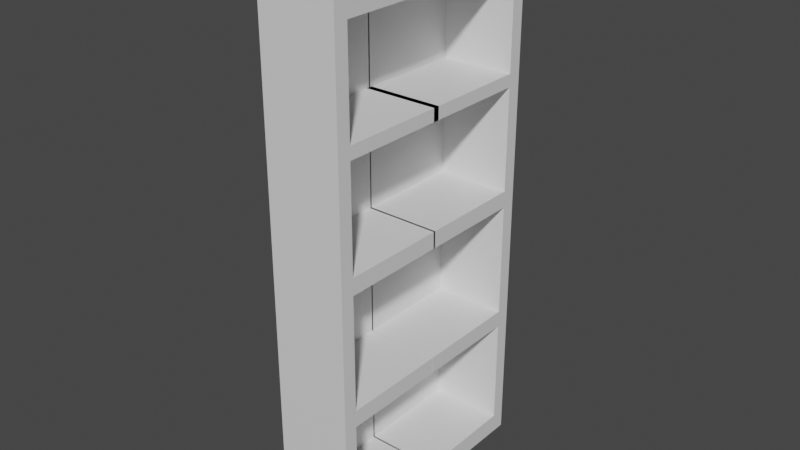 # Source: bookshelf2.blend  (saved by Blender 3.6.11; exported with 4.5.12 LTS)
import bpy
from mathutils import Matrix  # noqa: F401  (used for matrix-valued properties, if any)

bpy.ops.wm.read_factory_settings(use_empty=True)
scene = bpy.context.scene
scene.name = 'Scene'

# ---- collections
col_collection = bpy.data.collections.new('Collection'); scene.collection.children.link(col_collection)
col_collection_2 = bpy.data.collections.new('Collection 2'); scene.collection.children.link(col_collection_2)

# ---- materials (node trees are filled in below, after node groups)
mat_material = bpy.data.materials.new('Material')
mat_material.alpha_threshold = 0.0
mat_material.use_transparent_shadow = False
mat_material.roughness = 0.5
mat_material.line_color = (0.0, 0.0, 0.0, 1.0)

# ---- material node trees
mat_material.use_nodes = True; mat_material.node_tree.nodes.clear()
_N = mat_material.node_tree.nodes; _L = mat_material.node_tree.links
n0 = _N.new('ShaderNodeOutputMaterial'); n0.name = 'Material Output'; n0.location = (300, 300)
n1 = _N.new('ShaderNodeBsdfPrincipled'); n1.name = 'Principled BSDF'; n1.location = (10, 300)
n1.distribution = 'GGX'
n1.subsurface_method = 'RANDOM_WALK_SKIN'
n1.inputs[3].default_value = 1.45
n1.inputs[27].default_value = (0.0, 0.0, 0.0, 1.0)
n1.inputs[28].default_value = 1.0
_L.new(n1.outputs[0], n0.inputs[0])
n0.is_active_output = True

# ---- world
world_world = bpy.data.worlds.new('World'); scene.world = world_world
world_world.use_nodes = True; world_world.node_tree.nodes.clear()
_N = world_world.node_tree.nodes; _L = world_world.node_tree.links
n0 = _N.new('ShaderNodeOutputWorld'); n0.name = 'World Output'; n0.location = (300, 300)
n1 = _N.new('ShaderNodeBackground'); n1.name = 'Background'; n1.location = (10, 300)
n1.inputs[0].default_value = (0.05088, 0.05088, 0.05088, 1.0)
_L.new(n1.outputs[0], n0.inputs[0])
n0.is_active_output = True
world_world.color = (0.05088, 0.05088, 0.05088)
world_world.use_sun_shadow = False
world_world.sun_shadow_jitter_overblur = 0.0

# ---- meshes
me_cube = bpy.data.meshes.new('Cube')
me_cube.from_pydata([(1.589, 4.871, 0.1621), (-1.589, 4.871, 0.1621), (-1.589, 4.871, -0.1621), (-1.589, -0.02896, -0.1621), (1.589, -0.02896, 0.1621), (-1.589, -0.02896, 0.1621), (1.589, -0.02896, -0.1621), (-1.589, 4.311, 0.1621), (-1.589, 4.311, -0.1621), (1.589, 4.311, 0.1621), (-1.589, 4.311, 19.89), (-1.589, 4.871, 19.89), (1.589, 4.871, 19.89), (-1.391, 4.311, -0.1621), (-1.391, -0.02896, -0.1621), (-1.391, -0.02896, 0.1621), (-1.391, 4.311, 0.1621), (-1.589, -0.02896, 19.87), (-1.589, 4.311, 19.87), (-1.391, -0.02896, 19.87), (-1.391, 4.311, 19.87), (1.589, 4.311, 19.37), (-1.589, 4.311, 19.37), (-1.589, 4.871, 19.37), (1.589, 4.871, 19.37), (-1.589, -0.0784, 19.89), (1.589, -0.0784, 19.89), (1.589, -0.0784, 19.37), (-1.589, -0.0784, 19.37), (-1.589, 4.311, 15.37), (-1.589, 4.871, 15.37), (1.589, 4.871, 15.37), (1.589, 4.311, 15.37), (-1.589, 4.311, 14.86), (-1.589, 4.871, 14.86), (1.589, 4.871, 14.86), (1.589, 4.311, 14.86), (1.589, -0.1273, 14.86), (1.589, -0.1273, 15.37), (-1.589, -0.1273, 15.37), (-1.589, -0.1273, 14.86), (-1.589, 4.311, 10.67), (-1.589, 4.871, 10.67), (1.589, 4.871, 10.67), (1.589, 4.311, 10.67), (-1.589, 4.311, 9.992), (-1.589, 4.871, 9.992), (1.589, 4.871, 9.992), (1.589, 4.311, 9.992), (-1.589, 4.311, 5.318), (-1.589, 4.871, 5.318), (1.589, 4.871, 5.318), (1.589, 4.311, 5.318), (-1.589, 4.311, 4.633), (-1.589, 4.871, 4.633), (1.589, 4.871, 4.633), (1.589, 4.311, 4.633), (1.589, -0.04092, 9.992), (1.589, -0.04092, 10.67), (-1.589, -0.04092, 10.67), (-1.589, -0.04092, 9.992), (1.589, 0.009531, 4.633), (1.589, 0.009531, 5.318), (-1.589, 0.009531, 5.318), (-1.589, 0.009531, 4.633), (1.154, 4.871, 0.1621), (1.154, -0.02896, -0.1621), (1.154, 4.314, -0.1621), (1.154, 4.871, 19.89), (1.154, 4.871, 19.37), (1.154, -0.0784, 19.89), (1.154, -0.0784, 19.37), (1.154, 4.871, 15.37), (1.154, 4.871, 14.86), (1.154, -0.1273, 15.37), (1.154, -0.1273, 14.86), (1.154, 4.871, 10.67), (1.154, 4.871, 9.992), (1.154, 4.871, 5.318), (1.154, 4.871, 4.633), (1.154, -0.04092, 10.67), (1.154, -0.04092, 9.992), (1.154, 0.009531, 5.318), (1.154, 0.009531, 4.633), (1.277, 4.759, 21.33), (1.463, 4.759, 21.33), (1.463, 4.644, 21.33), (1.277, 4.647, 21.32), (1.589, 4.311, 20.43), (1.589, 4.871, 20.89), (1.589, 4.507, 20.44), (1.589, 4.535, 20.89), (1.589, 0.0348, 20.59), (1.589, 0.4758, 20.82), (1.589, 1.122, 20.72), (1.589, 1.508, 20.59), (1.589, 1.775, 20.36), (1.589, 1.988, 20.55), (1.589, 2.397, 20.67), (1.589, 2.949, 20.56), (1.589, 3.39, 20.33), (1.589, 3.634, 20.54), (1.589, 4.162, 20.54), (1.154, 4.871, 20.89), (1.154, 4.311, 20.42), (1.154, 4.172, 20.55), (1.154, 3.632, 20.53), (1.154, 3.388, 20.33), (1.154, 2.958, 20.55), (1.154, 2.401, 20.68), (1.154, 1.972, 20.54), (1.154, 1.776, 20.36), (1.154, 1.479, 20.61), (1.154, 1.14, 20.73), (1.154, 0.4715, 20.84), (1.154, 0.042, 20.58), (1.154, 4.544, 20.89), (1.154, 4.501, 20.42), (1.345, 4.834, 21.67), (1.345, 4.893, 21.61), (1.345, 4.924, 21.54), (1.345, 4.928, 21.5), (1.345, 4.924, 21.46), (1.345, 4.893, 21.38), (1.353, 4.76, 21.7), (1.36, 4.796, 21.69), (1.367, 4.831, 21.67), (1.373, 4.862, 21.65), (1.379, 4.888, 21.61), (1.382, 4.907, 21.58), (1.385, 4.92, 21.54), (1.385, 4.924, 21.5), (1.385, 4.92, 21.46), (1.382, 4.909, 21.42), (1.379, 4.89, 21.38), (1.373, 4.864, 21.35), (1.367, 4.833, 21.33), (1.36, 4.798, 21.31), (1.353, 4.76, 21.29), (1.36, 4.755, 21.7), (1.375, 4.791, 21.69), (1.389, 4.825, 21.67), (1.401, 4.854, 21.65), (1.411, 4.878, 21.61), (1.418, 4.896, 21.58), (1.423, 4.909, 21.54), (1.424, 4.912, 21.5), (1.423, 4.909, 21.46), (1.418, 4.898, 21.42), (1.411, 4.88, 21.38), (1.401, 4.856, 21.35), (1.389, 4.827, 21.33), (1.375, 4.794, 21.31), (1.36, 4.757, 21.29), (1.367, 4.752, 21.7), (1.389, 4.784, 21.69), (1.409, 4.814, 21.67), (1.427, 4.84, 21.65), (1.441, 4.862, 21.61), (1.452, 4.878, 21.58), (1.458, 4.888, 21.54), (1.46, 4.891, 21.5), (1.458, 4.888, 21.46), (1.452, 4.88, 21.42), (1.441, 4.864, 21.38), (1.427, 4.842, 21.35), (1.409, 4.816, 21.33), (1.389, 4.786, 21.31), (1.367, 4.754, 21.29), (1.373, 4.747, 21.7), (1.401, 4.774, 21.69), (1.427, 4.8, 21.67), (1.449, 4.822, 21.65), (1.467, 4.84, 21.61), (1.481, 4.854, 21.58), (1.489, 4.862, 21.54), (1.492, 4.865, 21.5), (1.489, 4.862, 21.46), (1.481, 4.854, 21.42), (1.467, 4.842, 21.38), (1.449, 4.824, 21.35), (1.427, 4.802, 21.33), (1.401, 4.776, 21.31), (1.373, 4.749, 21.29), (1.379, 4.74, 21.7), (1.411, 4.762, 21.69), (1.441, 4.782, 21.67), (1.467, 4.8, 21.65), (1.489, 4.814, 21.61), (1.505, 4.825, 21.58), (1.515, 4.831, 21.54), (1.518, 4.834, 21.5), (1.515, 4.831, 21.46), (1.505, 4.825, 21.42), (1.489, 4.816, 21.38), (1.467, 4.802, 21.35), (1.441, 4.784, 21.33), (1.411, 4.764, 21.31), (1.379, 4.743, 21.29), (1.345, 4.718, 21.71), (1.382, 4.733, 21.7), (1.418, 4.748, 21.69), (1.452, 4.762, 21.67), (1.481, 4.774, 21.65), (1.505, 4.784, 21.61), (1.522, 4.791, 21.58), (1.533, 4.796, 21.54), (1.537, 4.798, 21.5), (1.533, 4.796, 21.46), (1.522, 4.791, 21.42), (1.505, 4.784, 21.38), (1.481, 4.776, 21.35), (1.452, 4.764, 21.33), (1.418, 4.75, 21.31), (1.382, 4.735, 21.29), (1.385, 4.726, 21.7), (1.423, 4.733, 21.69), (1.458, 4.74, 21.67), (1.489, 4.747, 21.65), (1.515, 4.752, 21.61), (1.533, 4.755, 21.58), (1.545, 4.758, 21.54), (1.549, 4.758, 21.5), (1.545, 4.758, 21.46), (1.533, 4.755, 21.42), (1.515, 4.752, 21.38), (1.489, 4.747, 21.35), (1.458, 4.74, 21.33), (1.423, 4.735, 21.31), (1.385, 4.728, 21.29), (1.385, 4.718, 21.7), (1.424, 4.718, 21.69), (1.46, 4.718, 21.67), (1.492, 4.718, 21.65), (1.518, 4.718, 21.61), (1.537, 4.718, 21.58), (1.549, 4.718, 21.54), (1.553, 4.718, 21.5), (1.549, 4.718, 21.46), (1.537, 4.718, 21.42), (1.518, 4.718, 21.38), (1.492, 4.718, 21.35), (1.46, 4.718, 21.33), (1.424, 4.72, 21.31), (1.385, 4.72, 21.29), (1.385, 4.71, 21.7), (1.423, 4.702, 21.69), (1.458, 4.695, 21.67), (1.489, 4.689, 21.65), (1.515, 4.684, 21.61), (1.533, 4.68, 21.58), (1.545, 4.678, 21.54), (1.549, 4.677, 21.5), (1.545, 4.678, 21.46), (1.533, 4.68, 21.42), (1.515, 4.684, 21.38), (1.489, 4.689, 21.35), (1.458, 4.697, 21.33), (1.423, 4.704, 21.31), (1.385, 4.712, 21.29), (1.382, 4.702, 21.7), (1.418, 4.687, 21.69), (1.452, 4.674, 21.67), (1.481, 4.661, 21.65), (1.505, 4.652, 21.61), (1.522, 4.644, 21.58), (1.533, 4.64, 21.54), (1.537, 4.638, 21.5), (1.533, 4.64, 21.46), (1.522, 4.644, 21.42), (1.505, 4.652, 21.38), (1.481, 4.661, 21.35), (1.452, 4.676, 21.33), (1.418, 4.689, 21.31), (1.382, 4.704, 21.29), (1.379, 4.695, 21.7), (1.411, 4.674, 21.69), (1.441, 4.654, 21.67), (1.467, 4.636, 21.65), (1.489, 4.622, 21.61), (1.505, 4.611, 21.58), (1.515, 4.604, 21.54), (1.518, 4.602, 21.5), (1.515, 4.604, 21.46), (1.505, 4.611, 21.42), (1.489, 4.622, 21.38), (1.467, 4.636, 21.35), (1.441, 4.654, 21.33), (1.411, 4.676, 21.31), (1.379, 4.697, 21.29), (1.373, 4.689, 21.7), (1.401, 4.661, 21.69), (1.427, 4.636, 21.67), (1.449, 4.614, 21.65), (1.467, 4.595, 21.61), (1.481, 4.582, 21.58), (1.489, 4.573, 21.54), (1.492, 4.571, 21.5), (1.489, 4.573, 21.46), (1.481, 4.582, 21.42), (1.467, 4.595, 21.38), (1.449, 4.614, 21.35), (1.427, 4.636, 21.33), (1.401, 4.664, 21.31), (1.373, 4.691, 21.29), (1.367, 4.684, 21.7), (1.389, 4.652, 21.69), (1.409, 4.622, 21.67), (1.427, 4.595, 21.65), (1.441, 4.574, 21.61), (1.452, 4.558, 21.58), (1.458, 4.548, 21.54), (1.46, 4.545, 21.5), (1.458, 4.548, 21.46), (1.452, 4.558, 21.42), (1.441, 4.574, 21.38), (1.427, 4.595, 21.35), (1.409, 4.624, 21.33), (1.389, 4.654, 21.31), (1.367, 4.686, 21.29), (1.36, 4.68, 21.7), (1.375, 4.644, 21.69), (1.389, 4.611, 21.67), (1.401, 4.582, 21.65), (1.411, 4.558, 21.61), (1.418, 4.54, 21.58), (1.423, 4.529, 21.54), (1.424, 4.525, 21.5), (1.423, 4.529, 21.46), (1.418, 4.54, 21.42), (1.411, 4.558, 21.38), (1.401, 4.584, 21.35), (1.389, 4.613, 21.33), (1.375, 4.646, 21.31), (1.36, 4.682, 21.29), (1.353, 4.678, 21.7), (1.36, 4.64, 21.69), (1.367, 4.604, 21.67), (1.373, 4.573, 21.65), (1.379, 4.548, 21.61), (1.382, 4.529, 21.58), (1.385, 4.518, 21.54), (1.385, 4.514, 21.5), (1.385, 4.518, 21.46), (1.382, 4.529, 21.42), (1.379, 4.548, 21.38), (1.373, 4.576, 21.35), (1.367, 4.606, 21.33), (1.36, 4.642, 21.31), (1.353, 4.68, 21.29), (1.345, 4.677, 21.7), (1.345, 4.638, 21.69), (1.345, 4.602, 21.67), (1.345, 4.571, 21.65), (1.345, 4.545, 21.61), (1.345, 4.525, 21.58), (1.345, 4.514, 21.54), (1.345, 4.51, 21.5), (1.345, 4.514, 21.46), (1.345, 4.525, 21.42), (1.345, 4.545, 21.38), (1.345, 4.573, 21.35), (1.345, 4.604, 21.33), (1.345, 4.64, 21.31), (1.345, 4.679, 21.29), (1.337, 4.678, 21.7), (1.329, 4.64, 21.69), (1.322, 4.604, 21.67), (1.316, 4.573, 21.65), (1.311, 4.548, 21.61), (1.307, 4.529, 21.58), (1.305, 4.518, 21.54), (1.304, 4.514, 21.5), (1.305, 4.518, 21.46), (1.307, 4.531, 21.42), (1.311, 4.55, 21.38), (1.316, 4.576, 21.35), (1.322, 4.606, 21.33), (1.329, 4.642, 21.31), (1.337, 4.68, 21.29), (1.329, 4.682, 21.7), (1.314, 4.644, 21.69), (1.3, 4.611, 21.67), (1.288, 4.582, 21.65), (1.278, 4.558, 21.61), (1.271, 4.54, 21.58), (1.267, 4.529, 21.54), (1.265, 4.525, 21.5), (1.267, 4.531, 21.46), (1.271, 4.542, 21.42), (1.278, 4.56, 21.38), (1.288, 4.584, 21.35), (1.3, 4.613, 21.33), (1.314, 4.646, 21.31), (1.329, 4.682, 21.29), (1.322, 4.684, 21.7), (1.3, 4.652, 21.69), (1.28, 4.622, 21.67), (1.263, 4.595, 21.65), (1.249, 4.576, 21.61), (1.238, 4.56, 21.58), (1.231, 4.55, 21.54), (1.229, 4.547, 21.5), (1.231, 4.55, 21.46), (1.238, 4.56, 21.42), (1.249, 4.576, 21.38), (1.263, 4.597, 21.35), (1.28, 4.624, 21.33), (1.3, 4.654, 21.31), (1.322, 4.686, 21.29), (1.316, 4.689, 21.7), (1.288, 4.661, 21.69), (1.263, 4.636, 21.67), (1.241, 4.616, 21.65), (1.222, 4.597, 21.61), (1.209, 4.584, 21.58), (1.2, 4.576, 21.54), (1.197, 4.573, 21.5), (1.2, 4.576, 21.46), (1.209, 4.584, 21.42), (1.222, 4.597, 21.38), (1.241, 4.616, 21.35), (1.263, 4.638, 21.33), (1.288, 4.664, 21.31), (1.316, 4.691, 21.29), (1.345, 4.72, 21.29), (1.311, 4.697, 21.7), (1.278, 4.674, 21.69), (1.249, 4.654, 21.67), (1.222, 4.638, 21.65), (1.201, 4.624, 21.61), (1.185, 4.613, 21.58), (1.175, 4.606, 21.54), (1.172, 4.604, 21.5), (1.175, 4.606, 21.46), (1.185, 4.613, 21.42), (1.201, 4.624, 21.38), (1.222, 4.638, 21.35), (1.249, 4.656, 21.33), (1.278, 4.676, 21.31), (1.311, 4.697, 21.29), (1.307, 4.704, 21.7), (1.271, 4.689, 21.69), (1.238, 4.676, 21.67), (1.209, 4.664, 21.65), (1.185, 4.654, 21.61), (1.167, 4.646, 21.58), (1.156, 4.642, 21.54), (1.152, 4.64, 21.5), (1.156, 4.642, 21.46), (1.167, 4.646, 21.42), (1.185, 4.654, 21.38), (1.209, 4.664, 21.35), (1.238, 4.676, 21.33), (1.271, 4.689, 21.31), (1.307, 4.704, 21.29), (1.305, 4.712, 21.7), (1.267, 4.704, 21.69), (1.231, 4.697, 21.67), (1.2, 4.691, 21.65), (1.175, 4.686, 21.61), (1.156, 4.682, 21.58), (1.144, 4.68, 21.54), (1.14, 4.679, 21.5), (1.144, 4.68, 21.46), (1.156, 4.682, 21.42), (1.175, 4.686, 21.38), (1.2, 4.691, 21.35), (1.231, 4.697, 21.33), (1.267, 4.704, 21.31), (1.305, 4.712, 21.29), (1.304, 4.718, 21.7), (1.265, 4.718, 21.69), (1.229, 4.718, 21.67), (1.197, 4.72, 21.65), (1.172, 4.72, 21.61), (1.152, 4.72, 21.58), (1.14, 4.72, 21.54), (1.136, 4.72, 21.5), (1.14, 4.72, 21.46), (1.152, 4.72, 21.42), (1.172, 4.72, 21.38), (1.197, 4.72, 21.35), (1.229, 4.72, 21.33), (1.265, 4.72, 21.31), (1.304, 4.72, 21.29), (1.305, 4.726, 21.7), (1.267, 4.733, 21.69), (1.231, 4.74, 21.67), (1.2, 4.749, 21.65), (1.175, 4.754, 21.61), (1.156, 4.757, 21.58), (1.144, 4.76, 21.54), (1.14, 4.761, 21.5), (1.144, 4.76, 21.46), (1.156, 4.757, 21.42), (1.175, 4.754, 21.38), (1.2, 4.749, 21.35), (1.231, 4.743, 21.33), (1.267, 4.735, 21.31), (1.305, 4.728, 21.29), (1.307, 4.733, 21.7), (1.271, 4.748, 21.69), (1.238, 4.764, 21.67), (1.209, 4.776, 21.65), (1.185, 4.786, 21.61), (1.167, 4.794, 21.58), (1.156, 4.798, 21.54), (1.152, 4.8, 21.5), (1.156, 4.798, 21.46), (1.167, 4.794, 21.42), (1.185, 4.786, 21.38), (1.209, 4.776, 21.35), (1.238, 4.764, 21.33), (1.271, 4.75, 21.31), (1.307, 4.735, 21.29), (1.311, 4.743, 21.7), (1.278, 4.764, 21.69), (1.249, 4.784, 21.67), (1.222, 4.802, 21.65), (1.201, 4.816, 21.61), (1.185, 4.827, 21.58), (1.175, 4.833, 21.54), (1.172, 4.836, 21.5), (1.175, 4.833, 21.46), (1.185, 4.827, 21.42), (1.201, 4.816, 21.38), (1.222, 4.802, 21.35), (1.249, 4.784, 21.33), (1.278, 4.764, 21.31), (1.311, 4.743, 21.29), (1.316, 4.749, 21.7), (1.288, 4.776, 21.69), (1.263, 4.802, 21.67), (1.241, 4.824, 21.65), (1.222, 4.842, 21.61), (1.209, 4.856, 21.58), (1.2, 4.864, 21.54), (1.197, 4.867, 21.5), (1.2, 4.864, 21.46), (1.209, 4.856, 21.42), (1.222, 4.842, 21.38), (1.241, 4.824, 21.35), (1.263, 4.802, 21.33), (1.288, 4.776, 21.31), (1.316, 4.749, 21.29), (1.322, 4.754, 21.7), (1.3, 4.786, 21.69), (1.28, 4.816, 21.67), (1.263, 4.842, 21.65), (1.249, 4.864, 21.61), (1.238, 4.88, 21.58), (1.231, 4.89, 21.54), (1.229, 4.893, 21.5), (1.231, 4.89, 21.46), (1.238, 4.88, 21.42), (1.249, 4.864, 21.38), (1.263, 4.842, 21.35), (1.28, 4.816, 21.33), (1.3, 4.786, 21.31), (1.322, 4.754, 21.29), (1.329, 4.755, 21.7), (1.314, 4.791, 21.69), (1.3, 4.825, 21.67), (1.288, 4.856, 21.65), (1.278, 4.88, 21.61), (1.271, 4.898, 21.58), (1.267, 4.909, 21.54), (1.265, 4.912, 21.5), (1.267, 4.909, 21.46), (1.271, 4.898, 21.42), (1.278, 4.88, 21.38), (1.288, 4.856, 21.35), (1.3, 4.827, 21.33), (1.314, 4.794, 21.31), (1.329, 4.757, 21.29), (1.337, 4.758, 21.7), (1.329, 4.796, 21.69), (1.322, 4.831, 21.67), (1.316, 4.862, 21.65), (1.311, 4.89, 21.61), (1.307, 4.909, 21.58), (1.305, 4.92, 21.54), (1.304, 4.924, 21.5), (1.305, 4.92, 21.46), (1.307, 4.909, 21.42), (1.311, 4.89, 21.38), (1.316, 4.864, 21.35), (1.322, 4.833, 21.33), (1.329, 4.798, 21.31), (1.337, 4.76, 21.29), (1.345, 4.758, 21.7), (1.345, 4.798, 21.69), (1.345, 4.865, 21.65), (1.345, 4.912, 21.58), (1.345, 4.912, 21.42), (1.345, 4.867, 21.35), (1.345, 4.836, 21.33), (1.345, 4.8, 21.31), (1.345, 4.761, 21.29), (1.154, 3.957, -0.1621), (-1.356, 3.957, -0.1621), (-0.9836, 4.311, -0.1621), (-0.9836, 3.957, -0.1621), (0.7471, 4.311, -0.1621), (0.7471, 3.957, -0.1621), (-1.359, 4.311, -0.1621), (1.154, 4.311, -0.8824), (1.154, 3.957, -0.8824), (0.7471, 3.957, -0.8824), (-1.356, 3.957, -0.8824), (-0.9836, 3.957, -0.8824), (-0.9836, 4.311, -0.8824), (0.7471, 4.311, -0.8824), (-1.359, 4.311, -0.8824), (1.154, 4.871, -0.6285), (-1.589, 4.871, -0.6285), (1.589, 4.311, -0.6285), (1.589, 4.871, -0.6285), (1.589, -0.02896, -0.6285), (-1.589, 4.311, -0.6285), (-1.359, 4.311, -0.6285), (1.154, -0.02896, -0.6285), (1.154, 4.311, -0.6285), (1.154, 3.957, -0.6285), (0.7471, 4.311, -0.6285), (-0.9836, 4.311, -0.6285)], [], [(8, 7, 1, 2), (53, 56, 61, 83, 64), (0, 618, 615, 65), (602, 606, 621, 626), (44, 41, 59, 80, 58), (88, 102, 101, 100, 99, 98, 97, 96, 95, 94, 93, 92, 26, 27, 21, 32, 36, 44, 48, 52, 56, 9, 4, 6, 619, 617, 618, 0, 55, 51, 47, 43, 35, 31, 24, 12, 89, 91, 90), (606, 8, 620, 621), (15, 5, 17, 19), (23, 22, 10, 11), (69, 23, 11, 68), (14, 15, 16, 13), (3, 5, 15, 14), (7, 8, 13, 16), (8, 3, 14, 13), (17, 18, 20, 19), (5, 7, 18, 17), (7, 16, 20, 18), (16, 15, 19, 20), (72, 30, 23, 69), (30, 29, 22, 23), (41, 44, 36, 33), (71, 27, 26, 70), (10, 22, 28, 25), (2, 1, 65, 615, 616), (34, 33, 29, 30), (73, 34, 30, 72), (76, 42, 34, 73), (42, 41, 33, 34), (49, 52, 48, 45), (75, 37, 38, 74), (22, 21, 27, 71, 28), (36, 32, 38, 37), (29, 33, 40, 39), (32, 29, 39, 74, 38), (46, 45, 41, 42), (77, 46, 42, 76), (78, 50, 46, 77), (50, 49, 45, 46), (7, 9, 56, 53), (49, 53, 64, 63), (54, 53, 49, 50), (79, 54, 50, 78), (65, 1, 54, 79), (1, 7, 53, 54), (52, 49, 63, 82, 62), (81, 57, 58, 80), (33, 36, 37, 75, 40), (48, 44, 58, 57), (41, 45, 60, 59), (83, 61, 62, 82), (9, 7, 5, 4), (45, 48, 57, 81, 60), (56, 52, 62, 61), (64, 83, 82, 63), (60, 81, 80, 59), (0, 65, 79, 55), (55, 79, 78, 51), (51, 78, 77, 47), (47, 77, 76, 43), (40, 75, 74, 39), (43, 76, 73, 35), (35, 73, 72, 31), (108, 109, 98, 99), (28, 71, 70, 25), (31, 72, 69, 24), (24, 69, 68, 12), (10, 25, 70, 68, 11), (8, 606, 601), (107, 108, 99, 100), (106, 107, 100, 101), (68, 70, 115, 114, 113, 112, 111, 110, 109, 108, 107, 106, 105, 104, 117, 116, 103), (12, 68, 103, 89), (91, 89, 85, 86), (105, 106, 101, 102), (104, 105, 102, 88), (109, 110, 97, 98), (117, 104, 88, 90), (116, 117, 90, 91), (110, 111, 96, 97), (111, 112, 95, 96), (112, 113, 94, 95), (113, 114, 93, 94), (114, 115, 92, 93), (115, 70, 26, 92), (84, 87, 86, 85), (89, 103, 84, 85), (103, 116, 87, 84), (116, 91, 86, 87), (595, 122, 132, 133), (118, 592, 125, 126), (123, 595, 133, 134), (593, 118, 126, 127), (596, 123, 134, 135), (119, 593, 127, 128), (597, 596, 135, 136), (594, 119, 128, 129), (598, 597, 136, 137), (120, 594, 129, 130), (599, 598, 137, 138), (121, 120, 130, 131), (591, 199, 124), (425, 599, 138), (122, 121, 131, 132), (592, 591, 124, 125), (425, 138, 153), (132, 131, 146, 147), (125, 124, 139, 140), (133, 132, 147, 148), (126, 125, 140, 141), (134, 133, 148, 149), (127, 126, 141, 142), (135, 134, 149, 150), (128, 127, 142, 143), (136, 135, 150, 151), (129, 128, 143, 144), (137, 136, 151, 152), (130, 129, 144, 145), (138, 137, 152, 153), (131, 130, 145, 146), (124, 199, 139), (151, 150, 165, 166), (144, 143, 158, 159), (152, 151, 166, 167), (145, 144, 159, 160), (153, 152, 167, 168), (146, 145, 160, 161), (139, 199, 154), (425, 153, 168), (147, 146, 161, 162), (140, 139, 154, 155), (148, 147, 162, 163), (141, 140, 155, 156), (149, 148, 163, 164), (142, 141, 156, 157), (150, 149, 164, 165), (143, 142, 157, 158), (155, 154, 169, 170), (163, 162, 177, 178), (156, 155, 170, 171), (164, 163, 178, 179), (157, 156, 171, 172), (165, 164, 179, 180), (158, 157, 172, 173), (166, 165, 180, 181), (159, 158, 173, 174), (167, 166, 181, 182), (160, 159, 174, 175), (168, 167, 182, 183), (161, 160, 175, 176), (154, 199, 169), (425, 168, 183), (162, 161, 176, 177), (174, 173, 188, 189), (182, 181, 196, 197), (175, 174, 189, 190), (183, 182, 197, 198), (176, 175, 190, 191), (169, 199, 184), (425, 183, 198), (177, 176, 191, 192), (170, 169, 184, 185), (178, 177, 192, 193), (171, 170, 185, 186), (179, 178, 193, 194), (172, 171, 186, 187), (180, 179, 194, 195), (173, 172, 187, 188), (181, 180, 195, 196), (193, 192, 208, 209), (186, 185, 201, 202), (194, 193, 209, 210), (187, 186, 202, 203), (195, 194, 210, 211), (188, 187, 203, 204), (196, 195, 211, 212), (189, 188, 204, 205), (197, 196, 212, 213), (190, 189, 205, 206), (198, 197, 213, 214), (191, 190, 206, 207), (184, 199, 200), (425, 198, 214), (192, 191, 207, 208), (185, 184, 200, 201), (213, 212, 227, 228), (206, 205, 220, 221), (214, 213, 228, 229), (207, 206, 221, 222), (200, 199, 215), (425, 214, 229), (208, 207, 222, 223), (201, 200, 215, 216), (209, 208, 223, 224), (202, 201, 216, 217), (210, 209, 224, 225), (203, 202, 217, 218), (211, 210, 225, 226), (204, 203, 218, 219), (212, 211, 226, 227), (205, 204, 219, 220), (217, 216, 231, 232), (225, 224, 239, 240), (218, 217, 232, 233), (226, 225, 240, 241), (219, 218, 233, 234), (227, 226, 241, 242), (220, 219, 234, 235), (228, 227, 242, 243), (221, 220, 235, 236), (229, 228, 243, 244), (222, 221, 236, 237), (215, 199, 230), (425, 229, 244), (223, 222, 237, 238), (216, 215, 230, 231), (224, 223, 238, 239), (236, 235, 250, 251), (244, 243, 258, 259), (237, 236, 251, 252), (230, 199, 245), (425, 244, 259), (238, 237, 252, 253), (231, 230, 245, 246), (239, 238, 253, 254), (232, 231, 246, 247), (240, 239, 254, 255), (233, 232, 247, 248), (241, 240, 255, 256), (234, 233, 248, 249), (242, 241, 256, 257), (235, 234, 249, 250), (243, 242, 257, 258), (255, 254, 269, 270), (248, 247, 262, 263), (256, 255, 270, 271), (249, 248, 263, 264), (257, 256, 271, 272), (250, 249, 264, 265), (258, 257, 272, 273), (251, 250, 265, 266), (259, 258, 273, 274), (252, 251, 266, 267), (245, 199, 260), (425, 259, 274), (253, 252, 267, 268), (246, 245, 260, 261), (254, 253, 268, 269), (247, 246, 261, 262), (274, 273, 288, 289), (267, 266, 281, 282), (260, 199, 275), (425, 274, 289), (268, 267, 282, 283), (261, 260, 275, 276), (269, 268, 283, 284), (262, 261, 276, 277), (270, 269, 284, 285), (263, 262, 277, 278), (271, 270, 285, 286), (264, 263, 278, 279), (272, 271, 286, 287), (265, 264, 279, 280), (273, 272, 287, 288), (266, 265, 280, 281), (286, 285, 300, 301), (279, 278, 293, 294), (287, 286, 301, 302), (280, 279, 294, 295), (288, 287, 302, 303), (281, 280, 295, 296), (289, 288, 303, 304), (282, 281, 296, 297), (275, 199, 290), (425, 289, 304), (283, 282, 297, 298), (276, 275, 290, 291), (284, 283, 298, 299), (277, 276, 291, 292), (285, 284, 299, 300), (278, 277, 292, 293), (290, 199, 305), (425, 304, 319), (298, 297, 312, 313), (291, 290, 305, 306), (299, 298, 313, 314), (292, 291, 306, 307), (300, 299, 314, 315), (293, 292, 307, 308), (301, 300, 315, 316), (294, 293, 308, 309), (302, 301, 316, 317), (295, 294, 309, 310), (303, 302, 317, 318), (296, 295, 310, 311), (304, 303, 318, 319), (297, 296, 311, 312), (309, 308, 323, 324), (317, 316, 331, 332), (310, 309, 324, 325), (318, 317, 332, 333), (311, 310, 325, 326), (319, 318, 333, 334), (312, 311, 326, 327), (305, 199, 320), (425, 319, 334), (313, 312, 327, 328), (306, 305, 320, 321), (314, 313, 328, 329), (307, 306, 321, 322), (315, 314, 329, 330), (308, 307, 322, 323), (316, 315, 330, 331), (328, 327, 342, 343), (321, 320, 335, 336), (329, 328, 343, 344), (322, 321, 336, 337), (330, 329, 344, 345), (323, 322, 337, 338), (331, 330, 345, 346), (324, 323, 338, 339), (332, 331, 346, 347), (325, 324, 339, 340), (333, 332, 347, 348), (326, 325, 340, 341), (334, 333, 348, 349), (327, 326, 341, 342), (320, 199, 335), (425, 334, 349), (347, 346, 361, 362), (340, 339, 354, 355), (348, 347, 362, 363), (341, 340, 355, 356), (349, 348, 363, 364), (342, 341, 356, 357), (335, 199, 350), (425, 349, 364), (343, 342, 357, 358), (336, 335, 350, 351), (344, 343, 358, 359), (337, 336, 351, 352), (345, 344, 359, 360), (338, 337, 352, 353), (346, 345, 360, 361), (339, 338, 353, 354), (351, 350, 365, 366), (359, 358, 373, 374), (352, 351, 366, 367), (360, 359, 374, 375), (353, 352, 367, 368), (361, 360, 375, 376), (354, 353, 368, 369), (362, 361, 376, 377), (355, 354, 369, 370), (363, 362, 377, 378), (356, 355, 370, 371), (364, 363, 378, 379), (357, 356, 371, 372), (350, 199, 365), (425, 364, 379), (358, 357, 372, 373), (370, 369, 384, 385), (378, 377, 392, 393), (371, 370, 385, 386), (379, 378, 393, 394), (372, 371, 386, 387), (365, 199, 380), (425, 379, 394), (373, 372, 387, 388), (366, 365, 380, 381), (374, 373, 388, 389), (367, 366, 381, 382), (375, 374, 389, 390), (368, 367, 382, 383), (376, 375, 390, 391), (369, 368, 383, 384), (377, 376, 391, 392), (389, 388, 403, 404), (382, 381, 396, 397), (390, 389, 404, 405), (383, 382, 397, 398), (391, 390, 405, 406), (384, 383, 398, 399), (392, 391, 406, 407), (385, 384, 399, 400), (393, 392, 407, 408), (386, 385, 400, 401), (394, 393, 408, 409), (387, 386, 401, 402), (380, 199, 395), (425, 394, 409), (388, 387, 402, 403), (381, 380, 395, 396), (408, 407, 422, 423), (401, 400, 415, 416), (409, 408, 423, 424), (402, 401, 416, 417), (395, 199, 410), (425, 409, 424), (403, 402, 417, 418), (396, 395, 410, 411), (404, 403, 418, 419), (397, 396, 411, 412), (405, 404, 419, 420), (398, 397, 412, 413), (406, 405, 420, 421), (399, 398, 413, 414), (407, 406, 421, 422), (400, 399, 414, 415), (420, 419, 435, 436), (413, 412, 428, 429), (421, 420, 436, 437), (414, 413, 429, 430), (422, 421, 437, 438), (415, 414, 430, 431), (423, 422, 438, 439), (416, 415, 431, 432), (424, 423, 439, 440), (417, 416, 432, 433), (410, 199, 426), (425, 424, 440), (418, 417, 433, 434), (411, 410, 426, 427), (419, 418, 434, 435), (412, 411, 427, 428), (440, 439, 454, 455), (433, 432, 447, 448), (426, 199, 441), (425, 440, 455), (434, 433, 448, 449), (427, 426, 441, 442), (435, 434, 449, 450), (428, 427, 442, 443), (436, 435, 450, 451), (429, 428, 443, 444), (437, 436, 451, 452), (430, 429, 444, 445), (438, 437, 452, 453), (431, 430, 445, 446), (439, 438, 453, 454), (432, 431, 446, 447), (444, 443, 458, 459), (452, 451, 466, 467), (445, 444, 459, 460), (453, 452, 467, 468), (446, 445, 460, 461), (454, 453, 468, 469), (447, 446, 461, 462), (455, 454, 469, 470), (448, 447, 462, 463), (441, 199, 456), (425, 455, 470), (449, 448, 463, 464), (442, 441, 456, 457), (450, 449, 464, 465), (443, 442, 457, 458), (451, 450, 465, 466), (463, 462, 477, 478), (456, 199, 471), (425, 470, 485), (464, 463, 478, 479), (457, 456, 471, 472), (465, 464, 479, 480), (458, 457, 472, 473), (466, 465, 480, 481), (459, 458, 473, 474), (467, 466, 481, 482), (460, 459, 474, 475), (468, 467, 482, 483), (461, 460, 475, 476), (469, 468, 483, 484), (462, 461, 476, 477), (470, 469, 484, 485), (482, 481, 496, 497), (475, 474, 489, 490), (483, 482, 497, 498), (476, 475, 490, 491), (484, 483, 498, 499), (477, 476, 491, 492), (485, 484, 499, 500), (478, 477, 492, 493), (471, 199, 486), (425, 485, 500), (479, 478, 493, 494), (472, 471, 486, 487), (480, 479, 494, 495), (473, 472, 487, 488), (481, 480, 495, 496), (474, 473, 488, 489), (486, 199, 501), (425, 500, 515), (494, 493, 508, 509), (487, 486, 501, 502), (495, 494, 509, 510), (488, 487, 502, 503), (496, 495, 510, 511), (489, 488, 503, 504), (497, 496, 511, 512), (490, 489, 504, 505), (498, 497, 512, 513), (491, 490, 505, 506), (499, 498, 513, 514), (492, 491, 506, 507), (500, 499, 514, 515), (493, 492, 507, 508), (505, 504, 519, 520), (513, 512, 527, 528), (506, 505, 520, 521), (514, 513, 528, 529), (507, 506, 521, 522), (515, 514, 529, 530), (508, 507, 522, 523), (501, 199, 516), (425, 515, 530), (509, 508, 523, 524), (502, 501, 516, 517), (510, 509, 524, 525), (503, 502, 517, 518), (511, 510, 525, 526), (504, 503, 518, 519), (512, 511, 526, 527), (524, 523, 538, 539), (517, 516, 531, 532), (525, 524, 539, 540), (518, 517, 532, 533), (526, 525, 540, 541), (519, 518, 533, 534), (527, 526, 541, 542), (520, 519, 534, 535), (528, 527, 542, 543), (521, 520, 535, 536), (529, 528, 543, 544), (522, 521, 536, 537), (530, 529, 544, 545), (523, 522, 537, 538), (516, 199, 531), (425, 530, 545), (543, 542, 557, 558), (536, 535, 550, 551), (544, 543, 558, 559), (537, 536, 551, 552), (545, 544, 559, 560), (538, 537, 552, 553), (531, 199, 546), (425, 545, 560), (539, 538, 553, 554), (532, 531, 546, 547), (540, 539, 554, 555), (533, 532, 547, 548), (541, 540, 555, 556), (534, 533, 548, 549), (542, 541, 556, 557), (535, 534, 549, 550), (555, 554, 569, 570), (548, 547, 562, 563), (556, 555, 570, 571), (549, 548, 563, 564), (557, 556, 571, 572), (550, 549, 564, 565), (558, 557, 572, 573), (551, 550, 565, 566), (559, 558, 573, 574), (552, 551, 566, 567), (560, 559, 574, 575), (553, 552, 567, 568), (546, 199, 561), (425, 560, 575), (554, 553, 568, 569), (547, 546, 561, 562), (574, 573, 588, 589), (567, 566, 581, 582), (575, 574, 589, 590), (568, 567, 582, 583), (561, 199, 576), (425, 575, 590), (569, 568, 583, 584), (562, 561, 576, 577), (570, 569, 584, 585), (563, 562, 577, 578), (571, 570, 585, 586), (564, 563, 578, 579), (572, 571, 586, 587), (565, 564, 579, 580), (573, 572, 587, 588), (566, 565, 580, 581), (578, 577, 592, 118), (586, 585, 595, 123), (579, 578, 118, 593), (587, 586, 123, 596), (580, 579, 593, 119), (588, 587, 596, 597), (581, 580, 119, 594), (589, 588, 597, 598), (582, 581, 594, 120), (590, 589, 598, 599), (583, 582, 120, 121), (576, 199, 591), (425, 590, 599), (584, 583, 121, 122), (577, 576, 591, 592), (585, 584, 122, 595), (609, 613, 607, 608), (601, 603, 605, 600, 66, 3, 8), (603, 602, 604, 605), (602, 603, 611, 612), (606, 602, 612, 614), (610, 614, 612, 611), (600, 605, 609, 608), (601, 606, 614, 610), (605, 604, 613, 609), (604, 67, 607, 613), (603, 601, 610, 611), (67, 600, 608, 607), (623, 617, 619, 622, 624), (615, 618, 617, 623), (616, 615, 623, 625, 626, 621, 620), (8, 2, 616, 620), (67, 604, 625, 623), (604, 602, 626, 625), (600, 67, 623, 624), (6, 66, 622, 619), (66, 600, 624, 622), (29, 32, 21, 22)])
_uv = me_cube.uv_layers.new(name='UVMap')
_uv.uv.foreach_set('vector', [0.375, 0.2358, 0.625, 0.2358, 0.625, 0.25, 0.375, 0.25, 0.875, 0.5142, 0.625, 0.5142, 0.625, 0.5142, 0.6592, 0.5142, 0.875, 0.5142, 0.625, 0.5, 0.375, 0.5, 0.375, 0.4658, 0.625, 0.4658, 0.1726, 0.5142, 0.1431, 0.5142, 0.1431, 0.5142, 0.1726, 0.5142, 0.625, 0.5142, 0.875, 0.5142, 0.875, 0.5142, 0.6592, 0.5142, 0.625, 0.5142, 0.625, 0.5142, 0.625, 0.5142, 0.625, 0.5142, 0.625, 0.5142, 0.625, 0.5142, 0.625, 0.5142, 0.625, 0.5142, 0.625, 0.5142, 0.625, 0.5142, 0.625, 0.5142, 0.625, 0.5142, 0.625, 0.5142, 0.625, 0.5142, 0.625, 0.5142, 0.625, 0.5142, 0.625, 0.5142, 0.625, 0.5142, 0.625, 0.5142, 0.625, 0.5142, 0.625, 0.5142, 0.625, 0.5142, 0.625, 0.5142, 0.625, 0.6243, 0.375, 0.6243, 0.375, 0.6243, 0.375, 0.5142, 0.375, 0.5, 0.625, 0.5, 0.625, 0.5, 0.625, 0.5, 0.625, 0.5, 0.625, 0.5, 0.625, 0.5, 0.625, 0.5, 0.625, 0.5, 0.625, 0.5, 0.625, 0.5, 0.625, 0.5085, 0.625, 0.5092, 0.1431, 0.5142, 0.125, 0.5142, 0.125, 0.5142, 0.1431, 0.5142, 0.0, 0.0, 0.0, 0.0, 0.0, 0.0, 0.0, 0.0, 0.625, 0.25, 0.625, 0.2358, 0.625, 0.2358, 0.625, 0.25, 0.625, 0.4658, 0.625, 0.25, 0.625, 0.25, 0.625, 0.4658, 0.375, 0.1257, 0.625, 0.1257, 0.625, 0.2358, 0.375, 0.2358, 0.0, 0.0, 0.0, 0.0, 0.0, 0.0, 0.0, 0.0, 0.625, 0.2358, 0.375, 0.2358, 0.375, 0.2358, 0.625, 0.2358, 0.125, 0.5142, 0.125, 0.6243, 0.125, 0.6243, 0.125, 0.5142, 0.875, 0.6243, 0.875, 0.5142, 0.875, 0.5142, 0.875, 0.6243, 0.875, 0.6243, 0.875, 0.5142, 0.875, 0.5142, 0.875, 0.6243, 0.625, 0.2358, 0.625, 0.2358, 0.625, 0.2358, 0.625, 0.2358, 0.625, 0.2358, 0.625, 0.1257, 0.625, 0.1257, 0.625, 0.2358, 0.625, 0.4658, 0.625, 0.25, 0.625, 0.25, 0.625, 0.4658, 0.625, 0.25, 0.625, 0.2358, 0.625, 0.2358, 0.625, 0.25, 0.875, 0.5142, 0.625, 0.5142, 0.625, 0.5142, 0.875, 0.5142, 0.6592, 0.5142, 0.625, 0.5142, 0.625, 0.5142, 0.6592, 0.5142, 0.625, 0.2358, 0.625, 0.2358, 0.625, 0.2358, 0.625, 0.2358, 0.375, 0.25, 0.625, 0.25, 0.625, 0.4658, 0.375, 0.4658, 0.375, 0.25, 0.625, 0.25, 0.625, 0.2358, 0.625, 0.2358, 0.625, 0.25, 0.625, 0.4658, 0.625, 0.25, 0.625, 0.25, 0.625, 0.4658, 0.625, 0.4658, 0.625, 0.25, 0.625, 0.25, 0.625, 0.4658, 0.625, 0.25, 0.625, 0.2358, 0.625, 0.2358, 0.625, 0.25, 0.875, 0.5142, 0.625, 0.5142, 0.625, 0.5142, 0.875, 0.5142, 0.6592, 0.5142, 0.625, 0.5142, 0.625, 0.5142, 0.6592, 0.5142, 0.875, 0.5142, 0.625, 0.5142, 0.625, 0.5142, 0.6592, 0.5142, 0.875, 0.5142, 0.625, 0.5142, 0.625, 0.5142, 0.625, 0.5142, 0.625, 0.5142, 0.625, 0.2358, 0.625, 0.2358, 0.625, 0.2358, 0.625, 0.2358, 0.625, 0.5142, 0.875, 0.5142, 0.875, 0.5142, 0.6592, 0.5142, 0.625, 0.5142, 0.625, 0.25, 0.625, 0.2358, 0.625, 0.2358, 0.625, 0.25, 0.625, 0.4658, 0.625, 0.25, 0.625, 0.25, 0.625, 0.4658, 0.625, 0.4658, 0.625, 0.25, 0.625, 0.25, 0.625, 0.4658, 0.625, 0.25, 0.625, 0.2358, 0.625, 0.2358, 0.625, 0.25, 0.875, 0.5142, 0.625, 0.5142, 0.625, 0.5142, 0.875, 0.5142, 0.625, 0.2358, 0.625, 0.2358, 0.625, 0.2358, 0.625, 0.2358, 0.625, 0.25, 0.625, 0.2358, 0.625, 0.2358, 0.625, 0.25, 0.625, 0.4658, 0.625, 0.25, 0.625, 0.25, 0.625, 0.4658, 0.625, 0.4658, 0.625, 0.25, 0.625, 0.25, 0.625, 0.4658, 0.625, 0.25, 0.625, 0.2358, 0.625, 0.2358, 0.625, 0.25, 0.625, 0.5142, 0.875, 0.5142, 0.875, 0.5142, 0.6592, 0.5142, 0.625, 0.5142, 0.6592, 0.5142, 0.625, 0.5142, 0.625, 0.5142, 0.6592, 0.5142, 0.875, 0.5142, 0.625, 0.5142, 0.625, 0.5142, 0.6592, 0.5142, 0.875, 0.5142, 0.625, 0.5142, 0.625, 0.5142, 0.625, 0.5142, 0.625, 0.5142, 0.625, 0.2358, 0.625, 0.2358, 0.625, 0.2358, 0.625, 0.2358, 0.6592, 0.5142, 0.625, 0.5142, 0.625, 0.5142, 0.6592, 0.5142, 0.625, 0.5142, 0.875, 0.5142, 0.875, 0.6243, 0.625, 0.6243, 0.875, 0.5142, 0.625, 0.5142, 0.625, 0.5142, 0.6592, 0.5142, 0.875, 0.5142, 0.625, 0.5142, 0.625, 0.5142, 0.625, 0.5142, 0.625, 0.5142, 0.875, 0.5142, 0.6592, 0.5142, 0.6592, 0.5142, 0.875, 0.5142, 0.875, 0.5142, 0.6592, 0.5142, 0.6592, 0.5142, 0.875, 0.5142, 0.625, 0.5, 0.625, 0.4658, 0.625, 0.4658, 0.625, 0.5, 0.625, 0.5, 0.625, 0.4658, 0.625, 0.4658, 0.625, 0.5, 0.625, 0.5, 0.625, 0.4658, 0.625, 0.4658, 0.625, 0.5, 0.625, 0.5, 0.625, 0.4658, 0.625, 0.4658, 0.625, 0.5, 0.875, 0.5142, 0.6592, 0.5142, 0.6592, 0.5142, 0.875, 0.5142, 0.625, 0.5, 0.625, 0.4658, 0.625, 0.4658, 0.625, 0.5, 0.625, 0.5, 0.625, 0.4658, 0.625, 0.4658, 0.625, 0.5, 0.6592, 0.5142, 0.6592, 0.5142, 0.625, 0.5142, 0.625, 0.5142, 0.875, 0.5142, 0.6592, 0.5142, 0.6592, 0.5142, 0.875, 0.5142, 0.625, 0.5, 0.625, 0.4658, 0.625, 0.4658, 0.625, 0.5, 0.625, 0.5, 0.625, 0.4658, 0.625, 0.4658, 0.625, 0.5, 0.875, 0.5142, 0.875, 0.5142, 0.6592, 0.5142, 0.6592, 0.5, 0.875, 0.5, 0.125, 0.5142, 0.1431, 0.5142, 0.1433, 0.5232, 0.6592, 0.5142, 0.6592, 0.5142, 0.625, 0.5142, 0.625, 0.5142, 0.6592, 0.5142, 0.6592, 0.5142, 0.625, 0.5142, 0.625, 0.5142, 0.6592, 0.5, 0.6592, 0.5142, 0.6592, 0.5142, 0.6592, 0.5142, 0.6592, 0.5142, 0.6592, 0.5142, 0.6592, 0.5142, 0.6592, 0.5142, 0.6592, 0.5142, 0.6592, 0.5142, 0.6592, 0.5142, 0.6592, 0.5142, 0.6592, 0.5142, 0.6592, 0.5142, 0.6592, 0.5094, 0.6592, 0.5083, 0.6592, 0.5, 0.625, 0.5, 0.625, 0.4658, 0.625, 0.4658, 0.625, 0.5, 0.625, 0.5085, 0.625, 0.5, 0.625, 0.5, 0.625, 0.5085, 0.6592, 0.5142, 0.6592, 0.5142, 0.625, 0.5142, 0.625, 0.5142, 0.6592, 0.5142, 0.6592, 0.5142, 0.625, 0.5142, 0.625, 0.5142, 0.6592, 0.5142, 0.6592, 0.5142, 0.625, 0.5142, 0.625, 0.5142, 0.6592, 0.5094, 0.6592, 0.5142, 0.625, 0.5142, 0.625, 0.5092, 0.6592, 0.5083, 0.6592, 0.5094, 0.625, 0.5092, 0.625, 0.5085, 0.6592, 0.5142, 0.6592, 0.5142, 0.625, 0.5142, 0.625, 0.5142, 0.6592, 0.5142, 0.6592, 0.5142, 0.625, 0.5142, 0.625, 0.5142, 0.6592, 0.5142, 0.6592, 0.5142, 0.625, 0.5142, 0.625, 0.5142, 0.6592, 0.5142, 0.6592, 0.5142, 0.625, 0.5142, 0.625, 0.5142, 0.6592, 0.5142, 0.6592, 0.5142, 0.625, 0.5142, 0.625, 0.5142, 0.6592, 0.5142, 0.6592, 0.5142, 0.625, 0.5142, 0.625, 0.5142, 0.6592, 0.5, 0.6592, 0.5083, 0.625, 0.5085, 0.625, 0.5, 0.625, 0.5, 0.625, 0.4658, 0.625, 0.4658, 0.625, 0.5, 0.6592, 0.5, 0.6592, 0.5083, 0.6592, 0.5083, 0.6592, 0.5, 0.6592, 0.5083, 0.625, 0.5085, 0.625, 0.5085, 0.6592, 0.5083, 0.75, 0.375, 0.75, 0.4375, 0.7188, 0.4375, 0.7188, 0.375, 0.75, 0.8125, 0.75, 0.875, 0.7188, 0.875, 0.7188, 0.8125, 0.75, 0.3125, 0.75, 0.375, 0.7188, 0.375, 0.7188, 0.3125, 0.75, 0.75, 0.75, 0.8125, 0.7188, 0.8125, 0.7188, 0.75, 0.75, 0.25, 0.75, 0.3125, 0.7188, 0.3125, 0.7188, 0.25, 0.75, 0.6875, 0.75, 0.75, 0.7188, 0.75, 0.7188, 0.6875, 0.75, 0.1875, 0.75, 0.25, 0.7188, 0.25, 0.7188, 0.1875, 0.75, 0.625, 0.75, 0.6875, 0.7188, 0.6875, 0.7188, 0.625, 0.75, 0.125, 0.75, 0.1875, 0.7188, 0.1875, 0.7188, 0.125, 0.75, 0.5625, 0.75, 0.625, 0.7188, 0.625, 0.7188, 0.5625, 0.75, 0.0625, 0.75, 0.125, 0.7188, 0.125, 0.7188, 0.0625, 0.75, 0.5, 0.75, 0.5625, 0.7188, 0.5625, 0.7188, 0.5, 0.75, 0.9375, 0.7344, 1.0, 0.7188, 0.9375, 0.7344, 0.0, 0.75, 0.0625, 0.7188, 0.0625, 0.75, 0.4375, 0.75, 0.5, 0.7188, 0.5, 0.7188, 0.4375, 0.75, 0.875, 0.75, 0.9375, 0.7188, 0.9375, 0.7188, 0.875, 0.7031, 0.0, 0.7188, 0.0625, 0.6875, 0.0625, 0.7188, 0.4375, 0.7188, 0.5, 0.6875, 0.5, 0.6875, 0.4375, 0.7188, 0.875, 0.7188, 0.9375, 0.6875, 0.9375, 0.6875, 0.875, 0.7188, 0.375, 0.7188, 0.4375, 0.6875, 0.4375, 0.6875, 0.375, 0.7188, 0.8125, 0.7188, 0.875, 0.6875, 0.875, 0.6875, 0.8125, 0.7188, 0.3125, 0.7188, 0.375, 0.6875, 0.375, 0.6875, 0.3125, 0.7188, 0.75, 0.7188, 0.8125, 0.6875, 0.8125, 0.6875, 0.75, 0.7188, 0.25, 0.7188, 0.3125, 0.6875, 0.3125, 0.6875, 0.25, 0.7188, 0.6875, 0.7188, 0.75, 0.6875, 0.75, 0.6875, 0.6875, 0.7188, 0.1875, 0.7188, 0.25, 0.6875, 0.25, 0.6875, 0.1875, 0.7188, 0.625, 0.7188, 0.6875, 0.6875, 0.6875, 0.6875, 0.625, 0.7188, 0.125, 0.7188, 0.1875, 0.6875, 0.1875, 0.6875, 0.125, 0.7188, 0.5625, 0.7188, 0.625, 0.6875, 0.625, 0.6875, 0.5625, 0.7188, 0.0625, 0.7188, 0.125, 0.6875, 0.125, 0.6875, 0.0625, 0.7188, 0.5, 0.7188, 0.5625, 0.6875, 0.5625, 0.6875, 0.5, 0.7188, 0.9375, 0.7031, 1.0, 0.6875, 0.9375, 0.6875, 0.1875, 0.6875, 0.25, 0.6562, 0.25, 0.6562, 0.1875, 0.6875, 0.625, 0.6875, 0.6875, 0.6562, 0.6875, 0.6562, 0.625, 0.6875, 0.125, 0.6875, 0.1875, 0.6562, 0.1875, 0.6562, 0.125, 0.6875, 0.5625, 0.6875, 0.625, 0.6562, 0.625, 0.6562, 0.5625, 0.6875, 0.0625, 0.6875, 0.125, 0.6562, 0.125, 0.6562, 0.0625, 0.6875, 0.5, 0.6875, 0.5625, 0.6562, 0.5625, 0.6562, 0.5, 0.6875, 0.9375, 0.6719, 1.0, 0.6562, 0.9375, 0.6719, 0.0, 0.6875, 0.0625, 0.6562, 0.0625, 0.6875, 0.4375, 0.6875, 0.5, 0.6562, 0.5, 0.6562, 0.4375, 0.6875, 0.875, 0.6875, 0.9375, 0.6562, 0.9375, 0.6562, 0.875, 0.6875, 0.375, 0.6875, 0.4375, 0.6562, 0.4375, 0.6562, 0.375, 0.6875, 0.8125, 0.6875, 0.875, 0.6562, 0.875, 0.6562, 0.8125, 0.6875, 0.3125, 0.6875, 0.375, 0.6562, 0.375, 0.6562, 0.3125, 0.6875, 0.75, 0.6875, 0.8125, 0.6562, 0.8125, 0.6562, 0.75, 0.6875, 0.25, 0.6875, 0.3125, 0.6562, 0.3125, 0.6562, 0.25, 0.6875, 0.6875, 0.6875, 0.75, 0.6562, 0.75, 0.6562, 0.6875, 0.6562, 0.875, 0.6562, 0.9375, 0.625, 0.9375, 0.625, 0.875, 0.6562, 0.375, 0.6562, 0.4375, 0.625, 0.4375, 0.625, 0.375, 0.6562, 0.8125, 0.6562, 0.875, 0.625, 0.875, 0.625, 0.8125, 0.6562, 0.3125, 0.6562, 0.375, 0.625, 0.375, 0.625, 0.3125, 0.6562, 0.75, 0.6562, 0.8125, 0.625, 0.8125, 0.625, 0.75, 0.6562, 0.25, 0.6562, 0.3125, 0.625, 0.3125, 0.625, 0.25, 0.6562, 0.6875, 0.6562, 0.75, 0.625, 0.75, 0.625, 0.6875, 0.6562, 0.1875, 0.6562, 0.25, 0.625, 0.25, 0.625, 0.1875, 0.6562, 0.625, 0.6562, 0.6875, 0.625, 0.6875, 0.625, 0.625, 0.6562, 0.125, 0.6562, 0.1875, 0.625, 0.1875, 0.625, 0.125, 0.6562, 0.5625, 0.6562, 0.625, 0.625, 0.625, 0.625, 0.5625, 0.6562, 0.0625, 0.6562, 0.125, 0.625, 0.125, 0.625, 0.0625, 0.6562, 0.5, 0.6562, 0.5625, 0.625, 0.5625, 0.625, 0.5, 0.6562, 0.9375, 0.6406, 1.0, 0.625, 0.9375, 0.6406, 0.0, 0.6562, 0.0625, 0.625, 0.0625, 0.6562, 0.4375, 0.6562, 0.5, 0.625, 0.5, 0.625, 0.4375, 0.625, 0.625, 0.625, 0.6875, 0.5938, 0.6875, 0.5938, 0.625, 0.625, 0.125, 0.625, 0.1875, 0.5938, 0.1875, 0.5938, 0.125, 0.625, 0.5625, 0.625, 0.625, 0.5938, 0.625, 0.5938, 0.5625, 0.625, 0.0625, 0.625, 0.125, 0.5938, 0.125, 0.5938, 0.0625, 0.625, 0.5, 0.625, 0.5625, 0.5938, 0.5625, 0.5938, 0.5, 0.625, 0.9375, 0.6094, 1.0, 0.5938, 0.9375, 0.6094, 0.0, 0.625, 0.0625, 0.5938, 0.0625, 0.625, 0.4375, 0.625, 0.5, 0.5938, 0.5, 0.5938, 0.4375, 0.625, 0.875, 0.625, 0.9375, 0.5938, 0.9375, 0.5938, 0.875, 0.625, 0.375, 0.625, 0.4375, 0.5938, 0.4375, 0.5938, 0.375, 0.625, 0.8125, 0.625, 0.875, 0.5938, 0.875, 0.5938, 0.8125, 0.625, 0.3125, 0.625, 0.375, 0.5938, 0.375, 0.5938, 0.3125, 0.625, 0.75, 0.625, 0.8125, 0.5938, 0.8125, 0.5938, 0.75, 0.625, 0.25, 0.625, 0.3125, 0.5938, 0.3125, 0.5938, 0.25, 0.625, 0.6875, 0.625, 0.75, 0.5938, 0.75, 0.5938, 0.6875, 0.625, 0.1875, 0.625, 0.25, 0.5938, 0.25, 0.5938, 0.1875, 0.5938, 0.375, 0.5938, 0.4375, 0.5625, 0.4375, 0.5625, 0.375, 0.5938, 0.8125, 0.5938, 0.875, 0.5625, 0.875, 0.5625, 0.8125, 0.5938, 0.3125, 0.5938, 0.375, 0.5625, 0.375, 0.5625, 0.3125, 0.5938, 0.75, 0.5938, 0.8125, 0.5625, 0.8125, 0.5625, 0.75, 0.5938, 0.25, 0.5938, 0.3125, 0.5625, 0.3125, 0.5625, 0.25, 0.5938, 0.6875, 0.5938, 0.75, 0.5625, 0.75, 0.5625, 0.6875, 0.5938, 0.1875, 0.5938, 0.25, 0.5625, 0.25, 0.5625, 0.1875, 0.5938, 0.625, 0.5938, 0.6875, 0.5625, 0.6875, 0.5625, 0.625, 0.5938, 0.125, 0.5938, 0.1875, 0.5625, 0.1875, 0.5625, 0.125, 0.5938, 0.5625, 0.5938, 0.625, 0.5625, 0.625, 0.5625, 0.5625, 0.5938, 0.0625, 0.5938, 0.125, 0.5625, 0.125, 0.5625, 0.0625, 0.5938, 0.5, 0.5938, 0.5625, 0.5625, 0.5625, 0.5625, 0.5, 0.5938, 0.9375, 0.5781, 1.0, 0.5625, 0.9375, 0.5781, 0.0, 0.5938, 0.0625, 0.5625, 0.0625, 0.5938, 0.4375, 0.5938, 0.5, 0.5625, 0.5, 0.5625, 0.4375, 0.5938, 0.875, 0.5938, 0.9375, 0.5625, 0.9375, 0.5625, 0.875, 0.5625, 0.125, 0.5625, 0.1875, 0.5312, 0.1875, 0.5312, 0.125, 0.5625, 0.5625, 0.5625, 0.625, 0.5312, 0.625, 0.5312, 0.5625, 0.5625, 0.0625, 0.5625, 0.125, 0.5312, 0.125, 0.5312, 0.0625, 0.5625, 0.5, 0.5625, 0.5625, 0.5312, 0.5625, 0.5312, 0.5, 0.5625, 0.9375, 0.5469, 1.0, 0.5312, 0.9375, 0.5469, 0.0, 0.5625, 0.0625, 0.5312, 0.0625, 0.5625, 0.4375, 0.5625, 0.5, 0.5312, 0.5, 0.5312, 0.4375, 0.5625, 0.875, 0.5625, 0.9375, 0.5312, 0.9375, 0.5312, 0.875, 0.5625, 0.375, 0.5625, 0.4375, 0.5312, 0.4375, 0.5312, 0.375, 0.5625, 0.8125, 0.5625, 0.875, 0.5312, 0.875, 0.5312, 0.8125, 0.5625, 0.3125, 0.5625, 0.375, 0.5312, 0.375, 0.5312, 0.3125, 0.5625, 0.75, 0.5625, 0.8125, 0.5312, 0.8125, 0.5312, 0.75, 0.5625, 0.25, 0.5625, 0.3125, 0.5312, 0.3125, 0.5312, 0.25, 0.5625, 0.6875, 0.5625, 0.75, 0.5312, 0.75, 0.5312, 0.6875, 0.5625, 0.1875, 0.5625, 0.25, 0.5312, 0.25, 0.5312, 0.1875, 0.5625, 0.625, 0.5625, 0.6875, 0.5312, 0.6875, 0.5312, 0.625, 0.5312, 0.8125, 0.5312, 0.875, 0.5, 0.875, 0.5, 0.8125, 0.5312, 0.3125, 0.5312, 0.375, 0.5, 0.375, 0.5, 0.3125, 0.5312, 0.75, 0.5312, 0.8125, 0.5, 0.8125, 0.5, 0.75, 0.5312, 0.25, 0.5312, 0.3125, 0.5, 0.3125, 0.5, 0.25, 0.5312, 0.6875, 0.5312, 0.75, 0.5, 0.75, 0.5, 0.6875, 0.5312, 0.1875, 0.5312, 0.25, 0.5, 0.25, 0.5, 0.1875, 0.5312, 0.625, 0.5312, 0.6875, 0.5, 0.6875, 0.5, 0.625, 0.5312, 0.125, 0.5312, 0.1875, 0.5, 0.1875, 0.5, 0.125, 0.5312, 0.5625, 0.5312, 0.625, 0.5, 0.625, 0.5, 0.5625, 0.5312, 0.0625, 0.5312, 0.125, 0.5, 0.125, 0.5, 0.0625, 0.5312, 0.5, 0.5312, 0.5625, 0.5, 0.5625, 0.5, 0.5, 0.5312, 0.9375, 0.5156, 1.0, 0.5, 0.9375, 0.5156, 0.0, 0.5312, 0.0625, 0.5, 0.0625, 0.5312, 0.4375, 0.5312, 0.5, 0.5, 0.5, 0.5, 0.4375, 0.5312, 0.875, 0.5312, 0.9375, 0.5, 0.9375, 0.5, 0.875, 0.5312, 0.375, 0.5312, 0.4375, 0.5, 0.4375, 0.5, 0.375, 0.5, 0.5625, 0.5, 0.625, 0.4688, 0.625, 0.4688, 0.5625, 0.5, 0.0625, 0.5, 0.125, 0.4688, 0.125, 0.4688, 0.0625, 0.5, 0.5, 0.5, 0.5625, 0.4688, 0.5625, 0.4687, 0.5, 0.5, 0.9375, 0.4844, 1.0, 0.4688, 0.9375, 0.4844, 0.0, 0.5, 0.0625, 0.4688, 0.0625, 0.5, 0.4375, 0.5, 0.5, 0.4687, 0.5, 0.4688, 0.4375, 0.5, 0.875, 0.5, 0.9375, 0.4688, 0.9375, 0.4688, 0.875, 0.5, 0.375, 0.5, 0.4375, 0.4688, 0.4375, 0.4688, 0.375, 0.5, 0.8125, 0.5, 0.875, 0.4688, 0.875, 0.4688, 0.8125, 0.5, 0.3125, 0.5, 0.375, 0.4688, 0.375, 0.4687, 0.3125, 0.5, 0.75, 0.5, 0.8125, 0.4688, 0.8125, 0.4688, 0.75, 0.5, 0.25, 0.5, 0.3125, 0.4687, 0.3125, 0.4688, 0.25, 0.5, 0.6875, 0.5, 0.75, 0.4688, 0.75, 0.4687, 0.6875, 0.5, 0.1875, 0.5, 0.25, 0.4688, 0.25, 0.4688, 0.1875, 0.5, 0.625, 0.5, 0.6875, 0.4687, 0.6875, 0.4688, 0.625, 0.5, 0.125, 0.5, 0.1875, 0.4688, 0.1875, 0.4688, 0.125, 0.4687, 0.3125, 0.4688, 0.375, 0.4375, 0.375, 0.4375, 0.3125, 0.4688, 0.75, 0.4688, 0.8125, 0.4375, 0.8125, 0.4375, 0.75, 0.4688, 0.25, 0.4687, 0.3125, 0.4375, 0.3125, 0.4375, 0.25, 0.4687, 0.6875, 0.4688, 0.75, 0.4375, 0.75, 0.4375, 0.6875, 0.4688, 0.1875, 0.4688, 0.25, 0.4375, 0.25, 0.4375, 0.1875, 0.4688, 0.625, 0.4687, 0.6875, 0.4375, 0.6875, 0.4375, 0.625, 0.4688, 0.125, 0.4688, 0.1875, 0.4375, 0.1875, 0.4375, 0.125, 0.4688, 0.5625, 0.4688, 0.625, 0.4375, 0.625, 0.4375, 0.5625, 0.4688, 0.0625, 0.4688, 0.125, 0.4375, 0.125, 0.4375, 0.0625, 0.4687, 0.5, 0.4688, 0.5625, 0.4375, 0.5625, 0.4375, 0.5, 0.4688, 0.9375, 0.4531, 1.0, 0.4375, 0.9375, 0.4531, 0.0, 0.4688, 0.0625, 0.4375, 0.0625, 0.4688, 0.4375, 0.4687, 0.5, 0.4375, 0.5, 0.4375, 0.4375, 0.4688, 0.875, 0.4688, 0.9375, 0.4375, 0.9375, 0.4375, 0.875, 0.4688, 0.375, 0.4688, 0.4375, 0.4375, 0.4375, 0.4375, 0.375, 0.4688, 0.8125, 0.4688, 0.875, 0.4375, 0.875, 0.4375, 0.8125, 0.4375, 0.0625, 0.4375, 0.125, 0.4062, 0.125, 0.4062, 0.0625, 0.4375, 0.5, 0.4375, 0.5625, 0.4062, 0.5625, 0.4062, 0.5, 0.4375, 0.9375, 0.4219, 1.0, 0.4062, 0.9375, 0.4219, 0.0, 0.4375, 0.0625, 0.4062, 0.0625, 0.4375, 0.4375, 0.4375, 0.5, 0.4062, 0.5, 0.4062, 0.4375, 0.4375, 0.875, 0.4375, 0.9375, 0.4062, 0.9375, 0.4062, 0.875, 0.4375, 0.375, 0.4375, 0.4375, 0.4062, 0.4375, 0.4062, 0.375, 0.4375, 0.8125, 0.4375, 0.875, 0.4062, 0.875, 0.4062, 0.8125, 0.4375, 0.3125, 0.4375, 0.375, 0.4062, 0.375, 0.4062, 0.3125, 0.4375, 0.75, 0.4375, 0.8125, 0.4062, 0.8125, 0.4062, 0.75, 0.4375, 0.25, 0.4375, 0.3125, 0.4062, 0.3125, 0.4062, 0.25, 0.4375, 0.6875, 0.4375, 0.75, 0.4062, 0.75, 0.4062, 0.6875, 0.4375, 0.1875, 0.4375, 0.25, 0.4062, 0.25, 0.4062, 0.1875, 0.4375, 0.625, 0.4375, 0.6875, 0.4062, 0.6875, 0.4062, 0.625, 0.4375, 0.125, 0.4375, 0.1875, 0.4062, 0.1875, 0.4062, 0.125, 0.4375, 0.5625, 0.4375, 0.625, 0.4062, 0.625, 0.4062, 0.5625, 0.4062, 0.25, 0.4062, 0.3125, 0.375, 0.3125, 0.375, 0.25, 0.4062, 0.6875, 0.4062, 0.75, 0.375, 0.75, 0.375, 0.6875, 0.4062, 0.1875, 0.4062, 0.25, 0.375, 0.25, 0.375, 0.1875, 0.4062, 0.625, 0.4062, 0.6875, 0.375, 0.6875, 0.375, 0.625, 0.4062, 0.125, 0.4062, 0.1875, 0.375, 0.1875, 0.375, 0.125, 0.4062, 0.5625, 0.4062, 0.625, 0.375, 0.625, 0.375, 0.5625, 0.4062, 0.0625, 0.4062, 0.125, 0.375, 0.125, 0.375, 0.0625, 0.4062, 0.5, 0.4062, 0.5625, 0.375, 0.5625, 0.375, 0.5, 0.4062, 0.9375, 0.3906, 1.0, 0.375, 0.9375, 0.3906, 0.0, 0.4062, 0.0625, 0.375, 0.0625, 0.4062, 0.4375, 0.4062, 0.5, 0.375, 0.5, 0.375, 0.4375, 0.4062, 0.875, 0.4062, 0.9375, 0.375, 0.9375, 0.375, 0.875, 0.4062, 0.375, 0.4062, 0.4375, 0.375, 0.4375, 0.375, 0.375, 0.4062, 0.8125, 0.4062, 0.875, 0.375, 0.875, 0.375, 0.8125, 0.4062, 0.3125, 0.4062, 0.375, 0.375, 0.375, 0.375, 0.3125, 0.4062, 0.75, 0.4062, 0.8125, 0.375, 0.8125, 0.375, 0.75, 0.375, 0.9375, 0.3594, 1.0, 0.3438, 0.9375, 0.3594, 0.0, 0.375, 0.0625, 0.3438, 0.0625, 0.375, 0.4375, 0.375, 0.5, 0.3437, 0.5, 0.3438, 0.4375, 0.375, 0.875, 0.375, 0.9375, 0.3438, 0.9375, 0.3438, 0.875, 0.375, 0.375, 0.375, 0.4375, 0.3438, 0.4375, 0.3438, 0.375, 0.375, 0.8125, 0.375, 0.875, 0.3438, 0.875, 0.3438, 0.8125, 0.375, 0.3125, 0.375, 0.375, 0.3438, 0.375, 0.3438, 0.3125, 0.375, 0.75, 0.375, 0.8125, 0.3438, 0.8125, 0.3438, 0.75, 0.375, 0.25, 0.375, 0.3125, 0.3438, 0.3125, 0.3438, 0.25, 0.375, 0.6875, 0.375, 0.75, 0.3438, 0.75, 0.3438, 0.6875, 0.375, 0.1875, 0.375, 0.25, 0.3438, 0.25, 0.3438, 0.1875, 0.375, 0.625, 0.375, 0.6875, 0.3438, 0.6875, 0.3438, 0.625, 0.375, 0.125, 0.375, 0.1875, 0.3438, 0.1875, 0.3438, 0.125, 0.375, 0.5625, 0.375, 0.625, 0.3438, 0.625, 0.3438, 0.5625, 0.375, 0.0625, 0.375, 0.125, 0.3438, 0.125, 0.3438, 0.0625, 0.375, 0.5, 0.375, 0.5625, 0.3438, 0.5625, 0.3437, 0.5, 0.3438, 0.6875, 0.3438, 0.75, 0.3125, 0.75, 0.3125, 0.6875, 0.3438, 0.1875, 0.3438, 0.25, 0.3125, 0.25, 0.3125, 0.1875, 0.3438, 0.625, 0.3438, 0.6875, 0.3125, 0.6875, 0.3125, 0.625, 0.3438, 0.125, 0.3438, 0.1875, 0.3125, 0.1875, 0.3125, 0.125, 0.3438, 0.5625, 0.3438, 0.625, 0.3125, 0.625, 0.3125, 0.5625, 0.3438, 0.0625, 0.3438, 0.125, 0.3125, 0.125, 0.3125, 0.0625, 0.3437, 0.5, 0.3438, 0.5625, 0.3125, 0.5625, 0.3125, 0.5, 0.3438, 0.9375, 0.3281, 1.0, 0.3125, 0.9375, 0.3281, 0.0, 0.3438, 0.0625, 0.3125, 0.0625, 0.3438, 0.4375, 0.3437, 0.5, 0.3125, 0.5, 0.3125, 0.4375, 0.3438, 0.875, 0.3438, 0.9375, 0.3125, 0.9375, 0.3125, 0.875, 0.3438, 0.375, 0.3438, 0.4375, 0.3125, 0.4375, 0.3125, 0.375, 0.3438, 0.8125, 0.3438, 0.875, 0.3125, 0.875, 0.3125, 0.8125, 0.3438, 0.3125, 0.3438, 0.375, 0.3125, 0.375, 0.3125, 0.3125, 0.3438, 0.75, 0.3438, 0.8125, 0.3125, 0.8125, 0.3125, 0.75, 0.3438, 0.25, 0.3438, 0.3125, 0.3125, 0.3125, 0.3125, 0.25, 0.3125, 0.4375, 0.3125, 0.5, 0.2812, 0.5, 0.2812, 0.4375, 0.3125, 0.875, 0.3125, 0.9375, 0.2812, 0.9375, 0.2812, 0.875, 0.3125, 0.375, 0.3125, 0.4375, 0.2812, 0.4375, 0.2812, 0.375, 0.3125, 0.8125, 0.3125, 0.875, 0.2812, 0.875, 0.2812, 0.8125, 0.3125, 0.3125, 0.3125, 0.375, 0.2812, 0.375, 0.2812, 0.3125, 0.3125, 0.75, 0.3125, 0.8125, 0.2812, 0.8125, 0.2812, 0.75, 0.3125, 0.25, 0.3125, 0.3125, 0.2812, 0.3125, 0.2812, 0.25, 0.3125, 0.6875, 0.3125, 0.75, 0.2812, 0.75, 0.2812, 0.6875, 0.3125, 0.1875, 0.3125, 0.25, 0.2812, 0.25, 0.2812, 0.1875, 0.3125, 0.625, 0.3125, 0.6875, 0.2812, 0.6875, 0.2812, 0.625, 0.3125, 0.125, 0.3125, 0.1875, 0.2812, 0.1875, 0.2812, 0.125, 0.3125, 0.5625, 0.3125, 0.625, 0.2812, 0.625, 0.2812, 0.5625, 0.3125, 0.0625, 0.3125, 0.125, 0.2812, 0.125, 0.2812, 0.0625, 0.3125, 0.5, 0.3125, 0.5625, 0.2812, 0.5625, 0.2812, 0.5, 0.3125, 0.9375, 0.2969, 1.0, 0.2812, 0.9375, 0.2969, 0.0, 0.3125, 0.0625, 0.2812, 0.0625, 0.2812, 0.1875, 0.2812, 0.25, 0.25, 0.25, 0.25, 0.1875, 0.2812, 0.625, 0.2812, 0.6875, 0.25, 0.6875, 0.25, 0.625, 0.2812, 0.125, 0.2812, 0.1875, 0.25, 0.1875, 0.25, 0.125, 0.2812, 0.5625, 0.2812, 0.625, 0.25, 0.625, 0.25, 0.5625, 0.2812, 0.0625, 0.2812, 0.125, 0.25, 0.125, 0.25, 0.0625, 0.2812, 0.5, 0.2812, 0.5625, 0.25, 0.5625, 0.25, 0.5, 0.2812, 0.9375, 0.2656, 1.0, 0.25, 0.9375, 0.2656, 0.0, 0.2812, 0.0625, 0.25, 0.0625, 0.2812, 0.4375, 0.2812, 0.5, 0.25, 0.5, 0.25, 0.4375, 0.2812, 0.875, 0.2812, 0.9375, 0.25, 0.9375, 0.25, 0.875, 0.2812, 0.375, 0.2812, 0.4375, 0.25, 0.4375, 0.25, 0.375, 0.2812, 0.8125, 0.2812, 0.875, 0.25, 0.875, 0.25, 0.8125, 0.2812, 0.3125, 0.2812, 0.375, 0.25, 0.375, 0.25, 0.3125, 0.2812, 0.75, 0.2812, 0.8125, 0.25, 0.8125, 0.25, 0.75, 0.2812, 0.25, 0.2812, 0.3125, 0.25, 0.3125, 0.25, 0.25, 0.2812, 0.6875, 0.2812, 0.75, 0.25, 0.75, 0.25, 0.6875, 0.25, 0.875, 0.25, 0.9375, 0.2188, 0.9375, 0.2188, 0.875, 0.25, 0.375, 0.25, 0.4375, 0.2188, 0.4375, 0.2188, 0.375, 0.25, 0.8125, 0.25, 0.875, 0.2188, 0.875, 0.2188, 0.8125, 0.25, 0.3125, 0.25, 0.375, 0.2188, 0.375, 0.2188, 0.3125, 0.25, 0.75, 0.25, 0.8125, 0.2188, 0.8125, 0.2188, 0.75, 0.25, 0.25, 0.25, 0.3125, 0.2188, 0.3125, 0.2188, 0.25, 0.25, 0.6875, 0.25, 0.75, 0.2188, 0.75, 0.2188, 0.6875, 0.25, 0.1875, 0.25, 0.25, 0.2188, 0.25, 0.2188, 0.1875, 0.25, 0.625, 0.25, 0.6875, 0.2188, 0.6875, 0.2188, 0.625, 0.25, 0.125, 0.25, 0.1875, 0.2188, 0.1875, 0.2188, 0.125, 0.25, 0.5625, 0.25, 0.625, 0.2188, 0.625, 0.2188, 0.5625, 0.25, 0.0625, 0.25, 0.125, 0.2188, 0.125, 0.2188, 0.0625, 0.25, 0.5, 0.25, 0.5625, 0.2188, 0.5625, 0.2187, 0.5, 0.25, 0.9375, 0.2344, 1.0, 0.2188, 0.9375, 0.2344, 0.0, 0.25, 0.0625, 0.2188, 0.0625, 0.25, 0.4375, 0.25, 0.5, 0.2187, 0.5, 0.2188, 0.4375, 0.2188, 0.625, 0.2188, 0.6875, 0.1875, 0.6875, 0.1875, 0.625, 0.2188, 0.125, 0.2188, 0.1875, 0.1875, 0.1875, 0.1875, 0.125, 0.2188, 0.5625, 0.2188, 0.625, 0.1875, 0.625, 0.1875, 0.5625, 0.2188, 0.0625, 0.2188, 0.125, 0.1875, 0.125, 0.1875, 0.0625, 0.2187, 0.5, 0.2188, 0.5625, 0.1875, 0.5625, 0.1875, 0.5, 0.2188, 0.9375, 0.2031, 1.0, 0.1875, 0.9375, 0.2031, 0.0, 0.2188, 0.0625, 0.1875, 0.0625, 0.2188, 0.4375, 0.2187, 0.5, 0.1875, 0.5, 0.1875, 0.4375, 0.2188, 0.875, 0.2188, 0.9375, 0.1875, 0.9375, 0.1875, 0.875, 0.2188, 0.375, 0.2188, 0.4375, 0.1875, 0.4375, 0.1875, 0.375, 0.2188, 0.8125, 0.2188, 0.875, 0.1875, 0.875, 0.1875, 0.8125, 0.2188, 0.3125, 0.2188, 0.375, 0.1875, 0.375, 0.1875, 0.3125, 0.2188, 0.75, 0.2188, 0.8125, 0.1875, 0.8125, 0.1875, 0.75, 0.2188, 0.25, 0.2188, 0.3125, 0.1875, 0.3125, 0.1875, 0.25, 0.2188, 0.6875, 0.2188, 0.75, 0.1875, 0.75, 0.1875, 0.6875, 0.2188, 0.1875, 0.2188, 0.25, 0.1875, 0.25, 0.1875, 0.1875, 0.1875, 0.375, 0.1875, 0.4375, 0.1562, 0.4375, 0.1563, 0.375, 0.1875, 0.8125, 0.1875, 0.875, 0.1562, 0.875, 0.1562, 0.8125, 0.1875, 0.3125, 0.1875, 0.375, 0.1563, 0.375, 0.1562, 0.3125, 0.1875, 0.75, 0.1875, 0.8125, 0.1562, 0.8125, 0.1562, 0.75, 0.1875, 0.25, 0.1875, 0.3125, 0.1562, 0.3125, 0.1562, 0.25, 0.1875, 0.6875, 0.1875, 0.75, 0.1562, 0.75, 0.1562, 0.6875, 0.1875, 0.1875, 0.1875, 0.25, 0.1562, 0.25, 0.1562, 0.1875, 0.1875, 0.625, 0.1875, 0.6875, 0.1562, 0.6875, 0.1563, 0.625, 0.1875, 0.125, 0.1875, 0.1875, 0.1562, 0.1875, 0.1562, 0.125, 0.1875, 0.5625, 0.1875, 0.625, 0.1563, 0.625, 0.1562, 0.5625, 0.1875, 0.0625, 0.1875, 0.125, 0.1562, 0.125, 0.1563, 0.0625, 0.1875, 0.5, 0.1875, 0.5625, 0.1562, 0.5625, 0.1562, 0.5, 0.1875, 0.9375, 0.1719, 1.0, 0.1563, 0.9375, 0.1719, 0.0, 0.1875, 0.0625, 0.1563, 0.0625, 0.1875, 0.4375, 0.1875, 0.5, 0.1562, 0.5, 0.1562, 0.4375, 0.1875, 0.875, 0.1875, 0.9375, 0.1563, 0.9375, 0.1562, 0.875, 0.1562, 0.125, 0.1562, 0.1875, 0.125, 0.1875, 0.125, 0.125, 0.1562, 0.5625, 0.1563, 0.625, 0.125, 0.625, 0.125, 0.5625, 0.1563, 0.0625, 0.1562, 0.125, 0.125, 0.125, 0.125, 0.0625, 0.1562, 0.5, 0.1562, 0.5625, 0.125, 0.5625, 0.125, 0.5, 0.1563, 0.9375, 0.1406, 1.0, 0.125, 0.9375, 0.1406, 0.0, 0.1563, 0.0625, 0.125, 0.0625, 0.1562, 0.4375, 0.1562, 0.5, 0.125, 0.5, 0.125, 0.4375, 0.1562, 0.875, 0.1563, 0.9375, 0.125, 0.9375, 0.125, 0.875, 0.1563, 0.375, 0.1562, 0.4375, 0.125, 0.4375, 0.125, 0.375, 0.1562, 0.8125, 0.1562, 0.875, 0.125, 0.875, 0.125, 0.8125, 0.1562, 0.3125, 0.1563, 0.375, 0.125, 0.375, 0.125, 0.3125, 0.1562, 0.75, 0.1562, 0.8125, 0.125, 0.8125, 0.125, 0.75, 0.1562, 0.25, 0.1562, 0.3125, 0.125, 0.3125, 0.125, 0.25, 0.1562, 0.6875, 0.1562, 0.75, 0.125, 0.75, 0.125, 0.6875, 0.1562, 0.1875, 0.1562, 0.25, 0.125, 0.25, 0.125, 0.1875, 0.1563, 0.625, 0.1562, 0.6875, 0.125, 0.6875, 0.125, 0.625, 0.125, 0.3125, 0.125, 0.375, 0.09375, 0.375, 0.09375, 0.3125, 0.125, 0.75, 0.125, 0.8125, 0.09375, 0.8125, 0.09375, 0.75, 0.125, 0.25, 0.125, 0.3125, 0.09375, 0.3125, 0.09375, 0.25, 0.125, 0.6875, 0.125, 0.75, 0.09375, 0.75, 0.09375, 0.6875, 0.125, 0.1875, 0.125, 0.25, 0.09375, 0.25, 0.09375, 0.1875, 0.125, 0.625, 0.125, 0.6875, 0.09375, 0.6875, 0.09375, 0.625, 0.125, 0.125, 0.125, 0.1875, 0.09375, 0.1875, 0.09375, 0.125, 0.125, 0.5625, 0.125, 0.625, 0.09375, 0.625, 0.09375, 0.5625, 0.125, 0.0625, 0.125, 0.125, 0.09375, 0.125, 0.09375, 0.0625, 0.125, 0.5, 0.125, 0.5625, 0.09375, 0.5625, 0.09375, 0.5, 0.125, 0.9375, 0.1094, 1.0, 0.09375, 0.9375, 0.1094, 0.0, 0.125, 0.0625, 0.09375, 0.0625, 0.125, 0.4375, 0.125, 0.5, 0.09375, 0.5, 0.09375, 0.4375, 0.125, 0.875, 0.125, 0.9375, 0.09375, 0.9375, 0.09375, 0.875, 0.125, 0.375, 0.125, 0.4375, 0.09375, 0.4375, 0.09375, 0.375, 0.125, 0.8125, 0.125, 0.875, 0.09375, 0.875, 0.09375, 0.8125, 0.09375, 0.0625, 0.09375, 0.125, 0.0625, 0.125, 0.0625, 0.0625, 0.09375, 0.5, 0.09375, 0.5625, 0.0625, 0.5625, 0.0625, 0.5, 0.09375, 0.9375, 0.07812, 1.0, 0.0625, 0.9375, 0.07812, 0.0, 0.09375, 0.0625, 0.0625, 0.0625, 0.09375, 0.4375, 0.09375, 0.5, 0.0625, 0.5, 0.0625, 0.4375, 0.09375, 0.875, 0.09375, 0.9375, 0.0625, 0.9375, 0.0625, 0.875, 0.09375, 0.375, 0.09375, 0.4375, 0.0625, 0.4375, 0.0625, 0.375, 0.09375, 0.8125, 0.09375, 0.875, 0.0625, 0.875, 0.0625, 0.8125, 0.09375, 0.3125, 0.09375, 0.375, 0.0625, 0.375, 0.0625, 0.3125, 0.09375, 0.75, 0.09375, 0.8125, 0.0625, 0.8125, 0.0625, 0.75, 0.09375, 0.25, 0.09375, 0.3125, 0.0625, 0.3125, 0.0625, 0.25, 0.09375, 0.6875, 0.09375, 0.75, 0.0625, 0.75, 0.0625, 0.6875, 0.09375, 0.1875, 0.09375, 0.25, 0.0625, 0.25, 0.0625, 0.1875, 0.09375, 0.625, 0.09375, 0.6875, 0.0625, 0.6875, 0.0625, 0.625, 0.09375, 0.125, 0.09375, 0.1875, 0.0625, 0.1875, 0.0625, 0.125, 0.09375, 0.5625, 0.09375, 0.625, 0.0625, 0.625, 0.0625, 0.5625, 0.0625, 0.75, 0.0625, 0.8125, 0.03125, 0.8125, 0.03125, 0.75, 0.0625, 0.25, 0.0625, 0.3125, 0.03125, 0.3125, 0.03125, 0.25, 0.0625, 0.6875, 0.0625, 0.75, 0.03125, 0.75, 0.03125, 0.6875, 0.0625, 0.1875, 0.0625, 0.25, 0.03125, 0.25, 0.03125, 0.1875, 0.0625, 0.625, 0.0625, 0.6875, 0.03125, 0.6875, 0.03125, 0.625, 0.0625, 0.125, 0.0625, 0.1875, 0.03125, 0.1875, 0.03125, 0.125, 0.0625, 0.5625, 0.0625, 0.625, 0.03125, 0.625, 0.03125, 0.5625, 0.0625, 0.0625, 0.0625, 0.125, 0.03125, 0.125, 0.03125, 0.0625, 0.0625, 0.5, 0.0625, 0.5625, 0.03125, 0.5625, 0.03125, 0.5, 0.0625, 0.9375, 0.04687, 1.0, 0.03125, 0.9375, 0.04687, 0.0, 0.0625, 0.0625, 0.03125, 0.0625, 0.0625, 0.4375, 0.0625, 0.5, 0.03125, 0.5, 0.03125, 0.4375, 0.0625, 0.875, 0.0625, 0.9375, 0.03125, 0.9375, 0.03125, 0.875, 0.0625, 0.375, 0.0625, 0.4375, 0.03125, 0.4375, 0.03125, 0.375, 0.0625, 0.8125, 0.0625, 0.875, 0.03125, 0.875, 0.03125, 0.8125, 0.0625, 0.3125, 0.0625, 0.375, 0.03125, 0.375, 0.03125, 0.3125, 0.03125, 0.5, 0.03125, 0.5625, 0.0, 0.5625, 0.0, 0.5, 0.03125, 0.9375, 0.01562, 1.0, 0.0, 0.9375, 0.01562, 0.0, 0.03125, 0.0625, 0.0, 0.0625, 0.03125, 0.4375, 0.03125, 0.5, 0.0, 0.5, 0.0, 0.4375, 0.03125, 0.875, 0.03125, 0.9375, 0.0, 0.9375, 0.0, 0.875, 0.03125, 0.375, 0.03125, 0.4375, 0.0, 0.4375, 0.0, 0.375, 0.03125, 0.8125, 0.03125, 0.875, 0.0, 0.875, 0.0, 0.8125, 0.03125, 0.3125, 0.03125, 0.375, 0.0, 0.375, 0.0, 0.3125, 0.03125, 0.75, 0.03125, 0.8125, 0.0, 0.8125, 0.0, 0.75, 0.03125, 0.25, 0.03125, 0.3125, 0.0, 0.3125, 0.0, 0.25, 0.03125, 0.6875, 0.03125, 0.75, 0.0, 0.75, 0.0, 0.6875, 0.03125, 0.1875, 0.03125, 0.25, 0.0, 0.25, 0.0, 0.1875, 0.03125, 0.625, 0.03125, 0.6875, 0.0, 0.6875, 0.0, 0.625, 0.03125, 0.125, 0.03125, 0.1875, 0.0, 0.1875, 0.0, 0.125, 0.03125, 0.5625, 0.03125, 0.625, 0.0, 0.625, 0.0, 0.5625, 0.03125, 0.0625, 0.03125, 0.125, 0.0, 0.125, 0.0, 0.0625, 1.0, 0.25, 1.0, 0.3125, 0.9687, 0.3125, 0.9688, 0.25, 1.0, 0.6875, 1.0, 0.75, 0.9688, 0.75, 0.9687, 0.6875, 1.0, 0.1875, 1.0, 0.25, 0.9688, 0.25, 0.9687, 0.1875, 1.0, 0.625, 1.0, 0.6875, 0.9687, 0.6875, 0.9688, 0.625, 1.0, 0.125, 1.0, 0.1875, 0.9687, 0.1875, 0.9687, 0.125, 1.0, 0.5625, 1.0, 0.625, 0.9688, 0.625, 0.9687, 0.5625, 1.0, 0.0625, 1.0, 0.125, 0.9687, 0.125, 0.9688, 0.0625, 1.0, 0.5, 1.0, 0.5625, 0.9687, 0.5625, 0.9687, 0.5, 1.0, 0.9375, 0.9844, 1.0, 0.9688, 0.9375, 0.9844, 0.0, 1.0, 0.0625, 0.9688, 0.0625, 1.0, 0.4375, 1.0, 0.5, 0.9687, 0.5, 0.9687, 0.4375, 1.0, 0.875, 1.0, 0.9375, 0.9688, 0.9375, 0.9687, 0.875, 1.0, 0.375, 1.0, 0.4375, 0.9687, 0.4375, 0.9688, 0.375, 1.0, 0.8125, 1.0, 0.875, 0.9687, 0.875, 0.9687, 0.8125, 1.0, 0.3125, 1.0, 0.375, 0.9688, 0.375, 0.9687, 0.3125, 1.0, 0.75, 1.0, 0.8125, 0.9687, 0.8125, 0.9688, 0.75, 0.9688, 0.9375, 0.9531, 1.0, 0.9375, 0.9375, 0.9531, 0.0, 0.9688, 0.0625, 0.9375, 0.0625, 0.9687, 0.4375, 0.9687, 0.5, 0.9375, 0.5, 0.9375, 0.4375, 0.9687, 0.875, 0.9688, 0.9375, 0.9375, 0.9375, 0.9375, 0.875, 0.9688, 0.375, 0.9687, 0.4375, 0.9375, 0.4375, 0.9375, 0.375, 0.9687, 0.8125, 0.9687, 0.875, 0.9375, 0.875, 0.9375, 0.8125, 0.9687, 0.3125, 0.9688, 0.375, 0.9375, 0.375, 0.9375, 0.3125, 0.9688, 0.75, 0.9687, 0.8125, 0.9375, 0.8125, 0.9375, 0.75, 0.9688, 0.25, 0.9687, 0.3125, 0.9375, 0.3125, 0.9375, 0.25, 0.9687, 0.6875, 0.9688, 0.75, 0.9375, 0.75, 0.9375, 0.6875, 0.9687, 0.1875, 0.9688, 0.25, 0.9375, 0.25, 0.9375, 0.1875, 0.9688, 0.625, 0.9687, 0.6875, 0.9375, 0.6875, 0.9375, 0.625, 0.9687, 0.125, 0.9687, 0.1875, 0.9375, 0.1875, 0.9375, 0.125, 0.9687, 0.5625, 0.9688, 0.625, 0.9375, 0.625, 0.9375, 0.5625, 0.9688, 0.0625, 0.9687, 0.125, 0.9375, 0.125, 0.9375, 0.0625, 0.9687, 0.5, 0.9687, 0.5625, 0.9375, 0.5625, 0.9375, 0.5, 0.9375, 0.6875, 0.9375, 0.75, 0.9062, 0.75, 0.9062, 0.6875, 0.9375, 0.1875, 0.9375, 0.25, 0.9062, 0.25, 0.9062, 0.1875, 0.9375, 0.625, 0.9375, 0.6875, 0.9062, 0.6875, 0.9062, 0.625, 0.9375, 0.125, 0.9375, 0.1875, 0.9062, 0.1875, 0.9062, 0.125, 0.9375, 0.5625, 0.9375, 0.625, 0.9062, 0.625, 0.9062, 0.5625, 0.9375, 0.0625, 0.9375, 0.125, 0.9062, 0.125, 0.9062, 0.0625, 0.9375, 0.5, 0.9375, 0.5625, 0.9062, 0.5625, 0.9062, 0.5, 0.9375, 0.9375, 0.9219, 1.0, 0.9062, 0.9375, 0.9219, 0.0, 0.9375, 0.0625, 0.9062, 0.0625, 0.9375, 0.4375, 0.9375, 0.5, 0.9062, 0.5, 0.9062, 0.4375, 0.9375, 0.875, 0.9375, 0.9375, 0.9062, 0.9375, 0.9062, 0.875, 0.9375, 0.375, 0.9375, 0.4375, 0.9062, 0.4375, 0.9062, 0.375, 0.9375, 0.8125, 0.9375, 0.875, 0.9062, 0.875, 0.9062, 0.8125, 0.9375, 0.3125, 0.9375, 0.375, 0.9062, 0.375, 0.9062, 0.3125, 0.9375, 0.75, 0.9375, 0.8125, 0.9062, 0.8125, 0.9062, 0.75, 0.9375, 0.25, 0.9375, 0.3125, 0.9062, 0.3125, 0.9062, 0.25, 0.9062, 0.4375, 0.9062, 0.5, 0.875, 0.5, 0.875, 0.4375, 0.9062, 0.875, 0.9062, 0.9375, 0.875, 0.9375, 0.875, 0.875, 0.9062, 0.375, 0.9062, 0.4375, 0.875, 0.4375, 0.875, 0.375, 0.9062, 0.8125, 0.9062, 0.875, 0.875, 0.875, 0.875, 0.8125, 0.9062, 0.3125, 0.9062, 0.375, 0.875, 0.375, 0.875, 0.3125, 0.9062, 0.75, 0.9062, 0.8125, 0.875, 0.8125, 0.875, 0.75, 0.9062, 0.25, 0.9062, 0.3125, 0.875, 0.3125, 0.875, 0.25, 0.9062, 0.6875, 0.9062, 0.75, 0.875, 0.75, 0.875, 0.6875, 0.9062, 0.1875, 0.9062, 0.25, 0.875, 0.25, 0.875, 0.1875, 0.9062, 0.625, 0.9062, 0.6875, 0.875, 0.6875, 0.875, 0.625, 0.9062, 0.125, 0.9062, 0.1875, 0.875, 0.1875, 0.875, 0.125, 0.9062, 0.5625, 0.9062, 0.625, 0.875, 0.625, 0.875, 0.5625, 0.9062, 0.0625, 0.9062, 0.125, 0.875, 0.125, 0.875, 0.0625, 0.9062, 0.5, 0.9062, 0.5625, 0.875, 0.5625, 0.875, 0.5, 0.9062, 0.9375, 0.8906, 1.0, 0.875, 0.9375, 0.8906, 0.0, 0.9062, 0.0625, 0.875, 0.0625, 0.875, 0.1875, 0.875, 0.25, 0.8438, 0.25, 0.8437, 0.1875, 0.875, 0.625, 0.875, 0.6875, 0.8437, 0.6875, 0.8438, 0.625, 0.875, 0.125, 0.875, 0.1875, 0.8437, 0.1875, 0.8438, 0.125, 0.875, 0.5625, 0.875, 0.625, 0.8438, 0.625, 0.8437, 0.5625, 0.875, 0.0625, 0.875, 0.125, 0.8438, 0.125, 0.8438, 0.0625, 0.875, 0.5, 0.875, 0.5625, 0.8437, 0.5625, 0.8437, 0.5, 0.875, 0.9375, 0.8594, 1.0, 0.8438, 0.9375, 0.8594, 0.0, 0.875, 0.0625, 0.8438, 0.0625, 0.875, 0.4375, 0.875, 0.5, 0.8437, 0.5, 0.8437, 0.4375, 0.875, 0.875, 0.875, 0.9375, 0.8438, 0.9375, 0.8438, 0.875, 0.875, 0.375, 0.875, 0.4375, 0.8437, 0.4375, 0.8438, 0.375, 0.875, 0.8125, 0.875, 0.875, 0.8438, 0.875, 0.8437, 0.8125, 0.875, 0.3125, 0.875, 0.375, 0.8438, 0.375, 0.8437, 0.3125, 0.875, 0.75, 0.875, 0.8125, 0.8437, 0.8125, 0.8438, 0.75, 0.875, 0.25, 0.875, 0.3125, 0.8437, 0.3125, 0.8438, 0.25, 0.875, 0.6875, 0.875, 0.75, 0.8438, 0.75, 0.8437, 0.6875, 0.8438, 0.375, 0.8437, 0.4375, 0.8125, 0.4375, 0.8125, 0.375, 0.8437, 0.8125, 0.8438, 0.875, 0.8125, 0.875, 0.8125, 0.8125, 0.8437, 0.3125, 0.8438, 0.375, 0.8125, 0.375, 0.8125, 0.3125, 0.8438, 0.75, 0.8437, 0.8125, 0.8125, 0.8125, 0.8125, 0.75, 0.8438, 0.25, 0.8437, 0.3125, 0.8125, 0.3125, 0.8125, 0.25, 0.8437, 0.6875, 0.8438, 0.75, 0.8125, 0.75, 0.8125, 0.6875, 0.8437, 0.1875, 0.8438, 0.25, 0.8125, 0.25, 0.8125, 0.1875, 0.8438, 0.625, 0.8437, 0.6875, 0.8125, 0.6875, 0.8125, 0.625, 0.8438, 0.125, 0.8437, 0.1875, 0.8125, 0.1875, 0.8125, 0.125, 0.8437, 0.5625, 0.8438, 0.625, 0.8125, 0.625, 0.8125, 0.5625, 0.8438, 0.0625, 0.8438, 0.125, 0.8125, 0.125, 0.8125, 0.0625, 0.8437, 0.5, 0.8437, 0.5625, 0.8125, 0.5625, 0.8125, 0.5, 0.8438, 0.9375, 0.8281, 1.0, 0.8125, 0.9375, 0.8281, 0.0, 0.8438, 0.0625, 0.8125, 0.0625, 0.8437, 0.4375, 0.8437, 0.5, 0.8125, 0.5, 0.8125, 0.4375, 0.8438, 0.875, 0.8438, 0.9375, 0.8125, 0.9375, 0.8125, 0.875, 0.8125, 0.125, 0.8125, 0.1875, 0.7812, 0.1875, 0.7812, 0.125, 0.8125, 0.5625, 0.8125, 0.625, 0.7812, 0.625, 0.7812, 0.5625, 0.8125, 0.0625, 0.8125, 0.125, 0.7812, 0.125, 0.7812, 0.0625, 0.8125, 0.5, 0.8125, 0.5625, 0.7812, 0.5625, 0.7812, 0.5, 0.8125, 0.9375, 0.7969, 1.0, 0.7812, 0.9375, 0.7969, 0.0, 0.8125, 0.0625, 0.7812, 0.0625, 0.8125, 0.4375, 0.8125, 0.5, 0.7812, 0.5, 0.7812, 0.4375, 0.8125, 0.875, 0.8125, 0.9375, 0.7812, 0.9375, 0.7812, 0.875, 0.8125, 0.375, 0.8125, 0.4375, 0.7812, 0.4375, 0.7812, 0.375, 0.8125, 0.8125, 0.8125, 0.875, 0.7812, 0.875, 0.7812, 0.8125, 0.8125, 0.3125, 0.8125, 0.375, 0.7812, 0.375, 0.7812, 0.3125, 0.8125, 0.75, 0.8125, 0.8125, 0.7812, 0.8125, 0.7812, 0.75, 0.8125, 0.25, 0.8125, 0.3125, 0.7812, 0.3125, 0.7812, 0.25, 0.8125, 0.6875, 0.8125, 0.75, 0.7812, 0.75, 0.7812, 0.6875, 0.8125, 0.1875, 0.8125, 0.25, 0.7812, 0.25, 0.7812, 0.1875, 0.8125, 0.625, 0.8125, 0.6875, 0.7812, 0.6875, 0.7812, 0.625, 0.7812, 0.8125, 0.7812, 0.875, 0.75, 0.875, 0.75, 0.8125, 0.7812, 0.3125, 0.7812, 0.375, 0.75, 0.375, 0.75, 0.3125, 0.7812, 0.75, 0.7812, 0.8125, 0.75, 0.8125, 0.75, 0.75, 0.7812, 0.25, 0.7812, 0.3125, 0.75, 0.3125, 0.75, 0.25, 0.7812, 0.6875, 0.7812, 0.75, 0.75, 0.75, 0.75, 0.6875, 0.7812, 0.1875, 0.7812, 0.25, 0.75, 0.25, 0.75, 0.1875, 0.7812, 0.625, 0.7812, 0.6875, 0.75, 0.6875, 0.75, 0.625, 0.7812, 0.125, 0.7812, 0.1875, 0.75, 0.1875, 0.75, 0.125, 0.7812, 0.5625, 0.7812, 0.625, 0.75, 0.625, 0.75, 0.5625, 0.7812, 0.0625, 0.7812, 0.125, 0.75, 0.125, 0.75, 0.0625, 0.7812, 0.5, 0.7812, 0.5625, 0.75, 0.5625, 0.75, 0.5, 0.7812, 0.9375, 0.7656, 1.0, 0.75, 0.9375, 0.7656, 0.0, 0.7812, 0.0625, 0.75, 0.0625, 0.7812, 0.4375, 0.7812, 0.5, 0.75, 0.5, 0.75, 0.4375, 0.7812, 0.875, 0.7812, 0.9375, 0.75, 0.9375, 0.75, 0.875, 0.7812, 0.375, 0.7812, 0.4375, 0.75, 0.4375, 0.75, 0.375, 0.3088, 0.5232, 0.3088, 0.5142, 0.3408, 0.5142, 0.3408, 0.5232, 0.1433, 0.5232, 0.1726, 0.5232, 0.3088, 0.5232, 0.3408, 0.5232, 0.3408, 0.6243, 0.125, 0.6243, 0.125, 0.5142, 0.1726, 0.5232, 0.1726, 0.5142, 0.3088, 0.5142, 0.3088, 0.5232, 0.1726, 0.5142, 0.1726, 0.5232, 0.1726, 0.5232, 0.1726, 0.5142, 0.1431, 0.5142, 0.1726, 0.5142, 0.1726, 0.5142, 0.1431, 0.5142, 0.1433, 0.5232, 0.1431, 0.5142, 0.1726, 0.5142, 0.1726, 0.5232, 0.3408, 0.5232, 0.3088, 0.5232, 0.3088, 0.5232, 0.3408, 0.5232, 0.1433, 0.5232, 0.1431, 0.5142, 0.1431, 0.5142, 0.1433, 0.5232, 0.3088, 0.5232, 0.3088, 0.5142, 0.3088, 0.5142, 0.3088, 0.5232, 0.3088, 0.5142, 0.3408, 0.5142, 0.3408, 0.5142, 0.3088, 0.5142, 0.1726, 0.5232, 0.1433, 0.5232, 0.1433, 0.5232, 0.1726, 0.5232, 0.3408, 0.5142, 0.3408, 0.5232, 0.3408, 0.5232, 0.3408, 0.5142, 0.3408, 0.5142, 0.375, 0.5142, 0.375, 0.6243, 0.3408, 0.6243, 0.3408, 0.5232, 0.3408, 0.5, 0.375, 0.5, 0.375, 0.5142, 0.3408, 0.5142, 0.125, 0.5, 0.3408, 0.5, 0.3408, 0.5142, 0.3088, 0.5142, 0.1726, 0.5142, 0.1431, 0.5142, 0.125, 0.5142, 0.375, 0.2358, 0.375, 0.25, 0.375, 0.25, 0.375, 0.2358, 0.3408, 0.5142, 0.3088, 0.5142, 0.3088, 0.5142, 0.3408, 0.5142, 0.3088, 0.5142, 0.1726, 0.5142, 0.1726, 0.5142, 0.3088, 0.5142, 0.3408, 0.5232, 0.3408, 0.5142, 0.3408, 0.5142, 0.3408, 0.5232, 0.0, 0.0, 0.0, 0.0, 0.0, 0.0, 0.0, 0.0, 0.3408, 0.6243, 0.3408, 0.5232, 0.3408, 0.5232, 0.3408, 0.6243, 0.875, 0.5142, 0.625, 0.5142, 0.625, 0.5142, 0.875, 0.5142])
me_cube.materials.append(mat_material)
me_cube.use_mirror_vertex_groups = False
me_cube.update()

# ---- objects
ob_cube = bpy.data.objects.new('Cube', me_cube)
ob_empty = bpy.data.objects.new('Empty', None)

# ---- transforms, parenting, visibility, modifiers, constraints
ob_cube.location = (0.0, 0.3028, 2.278)
ob_cube.lock_rotations_4d = False
ob_cube.empty_display_type = 'ARROWS'
ob_cube.lineart.crease_threshold = 0.0
_m = ob_cube.modifiers.new('Mirror', 'MIRROR')
_m.use_axis = (False, True, False)
ob_empty.location = (0.8807, 2.27, 20.65)
ob_empty.rotation_euler = (1.571, -0.0, 1.571)
ob_empty.empty_display_type = 'IMAGE'
ob_empty.empty_display_size = 5.045
ob_empty.empty_image_offset = (-0.4458, -0.4624)

# ---- collection membership
col_collection.objects.link(ob_cube)
col_collection_2.objects.link(ob_empty)

# ---- scene / render settings (as saved in the file)
scene.frame_start = 1; scene.frame_end = 250; scene.frame_set(1)
scene.render.engine = 'BLENDER_EEVEE_NEXT'
scene.cycles.sampling_pattern = 'TABULATED_SOBOL'
scene.view_settings.view_transform = 'Filmic'
bpy.context.view_layer.update()

# ---- added for rendering (the .blend has no active camera and no usable light): camera, sun
cam_auto = bpy.data.cameras.new('AutoCamera')
cam_auto.lens = 50.0
cam_auto.sensor_width = 36.0
cam_auto.clip_end = 1000.0
ob_auto_camera = bpy.data.objects.new('AutoCamera', cam_auto)
scene.collection.objects.link(ob_auto_camera)
ob_auto_camera.location = (22.9922, -27.2879, 31.0845)
ob_auto_camera.rotation_euler = (1.09748, -7.21219e-08, 0.694738)
scene.camera = ob_auto_camera
light_auto_sun = bpy.data.lights.new('AutoSun', 'SUN')
light_auto_sun.energy = 3.0
light_auto_sun.angle = 0.0523599
ob_auto_sun = bpy.data.objects.new('AutoSun', light_auto_sun)
scene.collection.objects.link(ob_auto_sun)
ob_auto_sun.rotation_euler = (0.872665, 0.174533, 0.523599)
bpy.context.view_layer.update()
